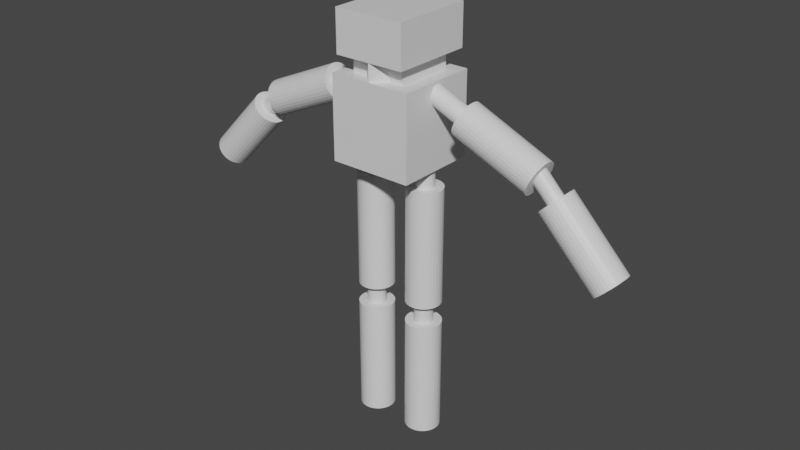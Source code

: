 # Source: character.blend  (saved by Blender 2.82.7; exported with 4.5.12 LTS)
import bpy
from mathutils import Matrix  # noqa: F401  (used for matrix-valued properties, if any)

bpy.ops.wm.read_factory_settings(use_empty=True)
scene = bpy.context.scene
scene.name = 'Scene'

# ---- collections
col_collection = bpy.data.collections.new('Collection'); scene.collection.children.link(col_collection)

# ---- materials (node trees are filled in below, after node groups)
mat_material = bpy.data.materials.new('Material')
mat_material.alpha_threshold = 0.0
mat_material.use_transparent_shadow = False
mat_material.line_color = (0.0, 0.0, 0.0, 1.0)

# ---- material node trees
mat_material.use_nodes = True; mat_material.node_tree.nodes.clear()
_N = mat_material.node_tree.nodes; _L = mat_material.node_tree.links
n0 = _N.new('ShaderNodeOutputMaterial'); n0.name = 'Material Output'; n0.location = (300, 300)
n1 = _N.new('ShaderNodeBsdfPrincipled'); n1.name = 'Principled BSDF'; n1.location = (10, 300)
n1.distribution = 'GGX'
n1.subsurface_method = 'BURLEY'
n1.inputs[2].default_value = 0.4
n1.inputs[3].default_value = 1.45
n1.inputs[27].default_value = (0.0, 0.0, 0.0, 1.0)
n1.inputs[28].default_value = 1.0
_L.new(n1.outputs[0], n0.inputs[0])
n0.is_active_output = True

# ---- world
world_world = bpy.data.worlds.new('World'); scene.world = world_world
world_world.use_nodes = True; world_world.node_tree.nodes.clear()
_N = world_world.node_tree.nodes; _L = world_world.node_tree.links
n0 = _N.new('ShaderNodeOutputWorld'); n0.name = 'World Output'; n0.location = (300, 300)
n1 = _N.new('ShaderNodeBackground'); n1.name = 'Background'; n1.location = (10, 300)
n1.inputs[0].default_value = (0.05088, 0.05088, 0.05088, 1.0)
_L.new(n1.outputs[0], n0.inputs[0])
n0.is_active_output = True
world_world.color = (0.05088, 0.05088, 0.05088)
world_world.use_sun_shadow = False
world_world.sun_shadow_jitter_overblur = 0.0

# ---- meshes
me_cube = bpy.data.meshes.new('Cube')
me_cube.from_pydata([(0.6823, 0.6823, 6.716), (1.0, 1.0, 4.716), (0.6823, -0.6823, 6.716), (1.0, -1.0, 4.716), (0.0, 1.0, 4.716), (0.0, -1.0, 6.716), (0.0, -1.0, 4.716), (0.0, 1.0, 6.716), (3.558, 0.4243, 5.278), (1.735, 0.2278, 6.08), (3.591, 0.4161, 5.354), (1.753, 0.2234, 6.121), (3.623, 0.392, 5.427), (1.771, 0.2105, 6.16), (3.653, 0.3528, 5.494), (1.786, 0.1894, 6.196), (3.679, 0.3, 5.553), (1.8, 0.1611, 6.227), (3.7, 0.2357, 5.601), (1.812, 0.1266, 6.253), (3.716, 0.1624, 5.637), (1.82, 0.08718, 6.273), (3.725, 0.08278, 5.659), (1.825, 0.04444, 6.284), (3.729, -1.792e-07, 5.666), (1.827, -1.068e-07, 6.288), (3.725, -0.08278, 5.659), (1.825, -0.04444, 6.284), (3.716, -0.1624, 5.637), (1.82, -0.08718, 6.273), (3.7, -0.2357, 5.601), (1.812, -0.1266, 6.253), (3.679, -0.3, 5.553), (1.8, -0.1611, 6.227), (3.653, -0.3528, 5.494), (1.786, -0.1894, 6.196), (3.623, -0.392, 5.427), (1.771, -0.2105, 6.16), (3.591, -0.4161, 5.354), (1.753, -0.2234, 6.121), (3.558, -0.4243, 5.278), (1.735, -0.2278, 6.08), (3.525, -0.4161, 5.202), (1.718, -0.2234, 6.039), (3.492, -0.392, 5.129), (1.7, -0.2105, 6.0), (3.463, -0.3528, 5.062), (1.684, -0.1894, 5.964), (3.437, -0.3, 5.003), (1.671, -0.1611, 5.933), (3.416, -0.2357, 4.955), (1.659, -0.1266, 5.907), (3.4, -0.1624, 4.919), (1.651, -0.08718, 5.887), (3.39, -0.08278, 4.897), (1.645, -0.04444, 5.875), (3.387, 2.177e-07, 4.89), (1.644, 2.797e-07, 5.871), (3.39, 0.08278, 4.897), (1.645, 0.04444, 5.875), (3.4, 0.1624, 4.919), (1.651, 0.08718, 5.887), (3.416, 0.2357, 4.955), (1.659, 0.1266, 5.907), (3.437, 0.3, 5.003), (1.671, 0.1611, 5.933), (3.463, 0.3528, 5.062), (1.684, 0.1894, 5.964), (3.492, 0.392, 5.129), (1.7, 0.2105, 6.0), (3.525, 0.4161, 5.202), (1.718, 0.2234, 6.039), (5.347, 0.4243, 3.491), (3.966, 0.1997, 4.925), (5.407, 0.4161, 3.549), (3.994, 0.1959, 4.952), (5.464, 0.392, 3.604), (4.021, 0.1845, 4.978), (5.517, 0.3528, 3.655), (4.046, 0.1661, 5.002), (5.563, 0.3, 3.699), (4.068, 0.1412, 5.023), (5.602, 0.2357, 3.736), (4.086, 0.111, 5.041), (5.63, 0.1624, 3.763), (4.099, 0.07644, 5.053), (5.647, 0.08278, 3.78), (4.107, 0.03897, 5.061), (5.653, 9.178e-08, 3.785), (4.11, 1.607e-07, 5.064), (5.647, -0.08278, 3.78), (4.107, -0.03897, 5.061), (5.63, -0.1624, 3.763), (4.099, -0.07643, 5.053), (5.602, -0.2357, 3.736), (4.086, -0.111, 5.041), (5.563, -0.3, 3.699), (4.068, -0.1412, 5.023), (5.517, -0.3528, 3.655), (4.046, -0.1661, 5.002), (5.464, -0.392, 3.604), (4.021, -0.1845, 4.978), (5.407, -0.4161, 3.549), (3.994, -0.1959, 4.952), (5.347, -0.4243, 3.491), (3.966, -0.1997, 4.925), (5.288, -0.4161, 3.434), (3.938, -0.1959, 4.898), (5.23, -0.392, 3.378), (3.911, -0.1845, 4.872), (5.178, -0.3528, 3.328), (3.886, -0.1661, 4.848), (5.131, -0.3, 3.283), (3.865, -0.1412, 4.827), (5.093, -0.2357, 3.246), (3.847, -0.111, 4.81), (5.065, -0.1624, 3.219), (3.833, -0.07644, 4.797), (5.048, -0.08278, 3.202), (3.825, -0.03897, 4.79), (5.042, 5.265e-07, 3.197), (3.822, 5.93e-07, 4.787), (5.048, 0.08278, 3.202), (3.825, 0.03897, 4.79), (5.065, 0.1624, 3.219), (3.833, 0.07644, 4.797), (5.093, 0.2357, 3.246), (3.847, 0.111, 4.81), (5.131, 0.3, 3.283), (3.865, 0.1412, 4.827), (5.178, 0.3528, 3.328), (3.886, 0.1661, 4.848), (5.23, 0.392, 3.378), (3.911, 0.1845, 4.872), (5.288, 0.4161, 3.434), (3.938, 0.1959, 4.898), (0.692, 0.4243, 1.414), (0.6987, 0.2226, 4.267), (0.7748, 0.4161, 1.413), (0.7421, 0.2184, 4.267), (0.8543, 0.392, 1.413), (0.7839, 0.2057, 4.267), (0.9277, 0.3528, 1.412), (0.8224, 0.1851, 4.267), (0.992, 0.3, 1.412), (0.8561, 0.1574, 4.267), (1.045, 0.2357, 1.412), (0.8838, 0.1237, 4.267), (1.084, 0.1624, 1.412), (0.9044, 0.0852, 4.266), (1.108, 0.08278, 1.412), (0.917, 0.04344, 4.266), (1.116, 1.325e-07, 1.412), (0.9213, 1.31e-07, 4.266), (1.108, -0.08278, 1.412), (0.917, -0.04343, 4.266), (1.084, -0.1624, 1.412), (0.9044, -0.0852, 4.266), (1.045, -0.2357, 1.412), (0.8838, -0.1237, 4.267), (0.992, -0.3, 1.412), (0.8561, -0.1574, 4.267), (0.9277, -0.3528, 1.412), (0.8224, -0.1851, 4.267), (0.8543, -0.392, 1.413), (0.7839, -0.2057, 4.267), (0.7748, -0.4161, 1.413), (0.7421, -0.2184, 4.267), (0.692, -0.4243, 1.414), (0.6987, -0.2226, 4.267), (0.6092, -0.4161, 1.414), (0.6553, -0.2184, 4.268), (0.5296, -0.392, 1.414), (0.6135, -0.2057, 4.268), (0.4563, -0.3528, 1.415), (0.575, -0.1851, 4.268), (0.392, -0.3, 1.415), (0.5413, -0.1574, 4.268), (0.3392, -0.2357, 1.415), (0.5136, -0.1237, 4.268), (0.3, -0.1624, 1.415), (0.493, -0.0852, 4.268), (0.2758, -0.08278, 1.416), (0.4803, -0.04343, 4.269), (0.2677, 5.101e-07, 1.416), (0.476, 5.056e-07, 4.269), (0.2758, 0.08278, 1.416), (0.4803, 0.04343, 4.269), (0.3, 0.1624, 1.415), (0.493, 0.0852, 4.268), (0.3392, 0.2357, 1.415), (0.5136, 0.1237, 4.268), (0.392, 0.3, 1.415), (0.5413, 0.1574, 4.268), (0.4563, 0.3528, 1.415), (0.575, 0.1851, 4.268), (0.5296, 0.392, 1.414), (0.6135, 0.2057, 4.268), (0.6092, 0.4161, 1.414), (0.6553, 0.2184, 4.268), (0.692, 0.4243, -1.952), (0.6987, 0.2246, 0.9018), (0.7748, 0.4161, -1.953), (0.7425, 0.2203, 0.9016), (0.8543, 0.392, -1.953), (0.7846, 0.2075, 0.9014), (0.9277, 0.3528, -1.953), (0.8235, 0.1868, 0.9012), (0.992, 0.3, -1.954), (0.8575, 0.1588, 0.901), (1.045, 0.2357, -1.954), (0.8854, 0.1248, 0.9009), (1.084, 0.1624, -1.954), (0.9062, 0.08595, 0.9008), (1.108, 0.08278, -1.954), (0.919, 0.04382, 0.9007), (1.116, 1.325e-07, -1.954), (0.9233, 1.31e-07, 0.9007), (1.108, -0.08278, -1.954), (0.919, -0.04382, 0.9007), (1.084, -0.1624, -1.954), (0.9062, -0.08595, 0.9008), (1.045, -0.2357, -1.954), (0.8854, -0.1248, 0.9009), (0.992, -0.3, -1.954), (0.8575, -0.1588, 0.901), (0.9277, -0.3528, -1.953), (0.8235, -0.1868, 0.9012), (0.8543, -0.392, -1.953), (0.7846, -0.2075, 0.9014), (0.7748, -0.4161, -1.953), (0.7425, -0.2203, 0.9016), (0.692, -0.4243, -1.952), (0.6987, -0.2246, 0.9018), (0.6092, -0.4161, -1.952), (0.6549, -0.2203, 0.902), (0.5296, -0.392, -1.951), (0.6127, -0.2075, 0.9022), (0.4563, -0.3528, -1.951), (0.5739, -0.1868, 0.9024), (0.392, -0.3, -1.951), (0.5399, -0.1588, 0.9026), (0.3392, -0.2357, -1.95), (0.5119, -0.1248, 0.9027), (0.3, -0.1624, -1.95), (0.4912, -0.08595, 0.9028), (0.2758, -0.08278, -1.95), (0.4784, -0.04382, 0.9029), (0.2677, 5.101e-07, -1.95), (0.4741, 5.057e-07, 0.9029), (0.2758, 0.08278, -1.95), (0.4784, 0.04382, 0.9029), (0.3, 0.1624, -1.95), (0.4912, 0.08595, 0.9028), (0.3392, 0.2357, -1.95), (0.5119, 0.1248, 0.9027), (0.392, 0.3, -1.951), (0.5399, 0.1588, 0.9026), (0.4563, 0.3528, -1.951), (0.5739, 0.1868, 0.9024), (0.5296, 0.392, -1.951), (0.6127, 0.2075, 0.9022), (0.6092, 0.4161, -1.952), (0.6549, 0.2203, 0.902), (0.0, -1.0, 7.135), (0.0, -1.0, 8.138), (0.0, 1.0, 7.135), (0.0, 1.0, 8.138), (0.6115, -0.7534, 7.135), (0.858, -1.0, 8.138), (0.6115, 0.7534, 7.135), (0.858, 1.0, 8.138), (1.0, 1.0, 6.716), (1.0, -1.0, 6.716), (0.3177, 0.6823, 6.716), (0.3177, -0.6823, 6.716), (0.2466, 0.7534, 7.135), (0.2466, -0.7534, 7.135), (0.858, 1.0, 7.135), (0.858, -1.0, 7.135), (1.769, 0.4161, 6.156), (1.735, 0.4243, 6.08), (1.801, 0.392, 6.229), (1.83, 0.3528, 6.296), (1.856, 0.3, 6.355), (1.878, 0.2357, 6.403), (1.893, 0.1624, 6.439), (1.903, 0.08278, 6.461), (1.906, -1.091e-07, 6.468), (1.903, -0.08278, 6.461), (1.893, -0.1624, 6.439), (1.878, -0.2357, 6.403), (1.856, -0.3, 6.355), (1.83, -0.3528, 6.296), (1.801, -0.392, 6.229), (1.769, -0.4161, 6.156), (1.735, -0.4243, 6.08), (1.702, -0.4161, 6.004), (1.67, -0.392, 5.931), (1.641, -0.3528, 5.864), (1.615, -0.3, 5.805), (1.593, -0.2357, 5.757), (1.578, -0.1624, 5.721), (1.568, -0.08278, 5.699), (1.565, 2.878e-07, 5.692), (1.568, 0.08278, 5.699), (1.578, 0.1624, 5.721), (1.593, 0.2357, 5.757), (1.615, 0.3, 5.805), (1.641, 0.3528, 5.864), (1.67, 0.392, 5.931), (1.702, 0.4161, 6.004), (0.8562, 0.2278, 6.467), (0.8741, 0.2234, 6.508), (0.8913, 0.2105, 6.547), (0.9072, 0.1894, 6.583), (0.9211, 0.1611, 6.614), (0.9325, 0.1266, 6.64), (0.941, 0.08718, 6.66), (0.9462, 0.04444, 6.671), (0.948, -6.976e-08, 6.675), (0.9462, -0.04444, 6.671), (0.941, -0.08718, 6.66), (0.9325, -0.1266, 6.64), (0.9211, -0.1611, 6.614), (0.9072, -0.1894, 6.583), (0.8913, -0.2105, 6.547), (0.8741, -0.2234, 6.508), (0.8562, -0.2278, 6.467), (0.8383, -0.2234, 6.426), (0.8211, -0.2105, 6.387), (0.8052, -0.1894, 6.351), (0.7913, -0.1611, 6.32), (0.7799, -0.1266, 6.294), (0.7714, -0.08718, 6.274), (0.7662, -0.04444, 6.262), (0.7645, 3.168e-07, 6.258), (0.7662, 0.04444, 6.262), (0.7714, 0.08718, 6.274), (0.7799, 0.1266, 6.294), (0.7913, 0.1611, 6.32), (0.8052, 0.1894, 6.351), (0.8211, 0.2105, 6.387), (0.8383, 0.2234, 6.426), (4.026, 0.4161, 4.983), (3.966, 0.4243, 4.925), (4.083, 0.392, 5.038), (4.136, 0.3528, 5.089), (4.182, 0.3, 5.134), (4.22, 0.2357, 5.17), (4.249, 0.1624, 5.197), (4.266, 0.08278, 5.214), (4.272, 1.616e-07, 5.22), (4.266, -0.08278, 5.214), (4.249, -0.1624, 5.197), (4.22, -0.2357, 5.17), (4.182, -0.3, 5.134), (4.136, -0.3528, 5.089), (4.083, -0.392, 5.038), (4.026, -0.4161, 4.983), (3.966, -0.4243, 4.925), (3.907, -0.4161, 4.868), (3.849, -0.392, 4.813), (3.797, -0.3528, 4.762), (3.75, -0.3, 4.717), (3.712, -0.2357, 4.681), (3.684, -0.1624, 4.654), (3.667, -0.08278, 4.637), (3.661, 5.963e-07, 4.631), (3.667, 0.08278, 4.637), (3.684, 0.1624, 4.654), (3.712, 0.2357, 4.681), (3.75, 0.3, 4.717), (3.797, 0.3528, 4.762), (3.849, 0.392, 4.813), (3.907, 0.4161, 4.868), (3.533, 0.1959, 5.432), (3.505, 0.1997, 5.405), (3.56, 0.1845, 5.458), (3.585, 0.1661, 5.482), (3.607, 0.1412, 5.503), (3.625, 0.111, 5.52), (3.638, 0.07644, 5.533), (3.646, 0.03897, 5.54), (3.649, 6.346e-07, 5.543), (3.646, -0.03897, 5.54), (3.638, -0.07643, 5.533), (3.625, -0.111, 5.52), (3.607, -0.1412, 5.503), (3.585, -0.1661, 5.482), (3.56, -0.1845, 5.458), (3.533, -0.1959, 5.432), (3.505, -0.1997, 5.405), (3.477, -0.1959, 5.378), (3.45, -0.1845, 5.352), (3.425, -0.1661, 5.328), (3.403, -0.1412, 5.307), (3.385, -0.111, 5.289), (3.372, -0.07643, 5.277), (3.364, -0.03897, 5.269), (3.361, 1.067e-06, 5.266), (3.364, 0.03897, 5.269), (3.372, 0.07644, 5.277), (3.385, 0.111, 5.289), (3.403, 0.1412, 5.307), (3.425, 0.1661, 5.328), (3.45, 0.1845, 5.352), (3.477, 0.1959, 5.378), (0.7815, 0.4161, 0.9014), (0.6987, 0.4243, 0.9018), (0.8611, 0.392, 0.901), (0.9344, 0.3528, 0.9007), (0.9987, 0.3, 0.9004), (1.051, 0.2357, 0.9001), (1.091, 0.1624, 0.8999), (1.115, 0.08278, 0.8998), (1.123, 1.325e-07, 0.8998), (1.115, -0.08278, 0.8998), (1.091, -0.1624, 0.8999), (1.051, -0.2357, 0.9001), (0.9987, -0.3, 0.9004), (0.9344, -0.3528, 0.9007), (0.8611, -0.392, 0.901), (0.7815, -0.4161, 0.9014), (0.6987, -0.4243, 0.9018), (0.6159, -0.4161, 0.9022), (0.5363, -0.392, 0.9026), (0.463, -0.3528, 0.9029), (0.3987, -0.3, 0.9033), (0.3459, -0.2357, 0.9035), (0.3067, -0.1624, 0.9037), (0.2825, -0.08278, 0.9038), (0.2744, 5.101e-07, 0.9039), (0.2825, 0.08278, 0.9038), (0.3067, 0.1624, 0.9037), (0.3459, 0.2357, 0.9035), (0.3987, 0.3, 0.9033), (0.463, 0.3528, 0.9029), (0.5363, 0.392, 0.9026), (0.6159, 0.4161, 0.9022), (0.7425, 0.2203, 0.9016), (0.6987, 0.2246, 0.9018), (0.7846, 0.2075, 0.9014), (0.8235, 0.1868, 0.9012), (0.8575, 0.1588, 0.901), (0.8854, 0.1248, 0.9009), (0.9062, 0.08595, 0.9008), (0.919, 0.04382, 0.9007), (0.9233, 1.31e-07, 0.9007), (0.919, -0.04382, 0.9007), (0.9062, -0.08595, 0.9008), (0.8854, -0.1248, 0.9009), (0.8575, -0.1588, 0.901), (0.8235, -0.1868, 0.9012), (0.7846, -0.2075, 0.9014), (0.7425, -0.2203, 0.9016), (0.6987, -0.2246, 0.9018), (0.6549, -0.2203, 0.902), (0.6127, -0.2075, 0.9022), (0.5739, -0.1868, 0.9024), (0.5399, -0.1588, 0.9026), (0.5119, -0.1248, 0.9027), (0.4912, -0.08595, 0.9028), (0.4784, -0.04382, 0.9029), (0.4741, 5.057e-07, 0.9029), (0.4784, 0.04382, 0.9029), (0.4912, 0.08595, 0.9028), (0.5119, 0.1248, 0.9027), (0.5399, 0.1588, 0.9026), (0.5739, 0.1868, 0.9024), (0.6127, 0.2075, 0.9022), (0.6549, 0.2203, 0.902), (0.7457, 0.2203, 1.57), (0.7019, 0.2246, 1.57), (0.7879, 0.2075, 1.57), (0.8267, 0.1868, 1.57), (0.8607, 0.1588, 1.57), (0.8887, 0.1248, 1.569), (0.9094, 0.08595, 1.569), (0.9222, 0.04382, 1.569), (0.9265, 1.038e-07, 1.569), (0.9222, -0.04382, 1.569), (0.9094, -0.08595, 1.569), (0.8887, -0.1248, 1.569), (0.8607, -0.1588, 1.57), (0.8267, -0.1868, 1.57), (0.7879, -0.2075, 1.57), (0.7457, -0.2203, 1.57), (0.7019, -0.2246, 1.57), (0.6581, -0.2203, 1.571), (0.616, -0.2075, 1.571), (0.5771, -0.1868, 1.571), (0.5431, -0.1588, 1.571), (0.5152, -0.1248, 1.571), (0.4944, -0.08595, 1.571), (0.4816, -0.04382, 1.571), (0.4773, 4.785e-07, 1.571), (0.4816, 0.04382, 1.571), (0.4944, 0.08595, 1.571), (0.5152, 0.1248, 1.571), (0.5431, 0.1588, 1.571), (0.5771, 0.1868, 1.571), (0.616, 0.2075, 1.571), (0.6581, 0.2203, 1.571), (0.7815, 0.4161, 4.267), (0.6987, 0.4243, 4.267), (0.8611, 0.392, 4.267), (0.9344, 0.3528, 4.266), (0.9987, 0.3, 4.266), (1.051, 0.2357, 4.266), (1.091, 0.1624, 4.266), (1.115, 0.08278, 4.265), (1.123, 1.325e-07, 4.265), (1.115, -0.08278, 4.265), (1.091, -0.1624, 4.266), (1.051, -0.2357, 4.266), (0.9987, -0.3, 4.266), (0.9344, -0.3528, 4.266), (0.8611, -0.392, 4.267), (0.7815, -0.4161, 4.267), (0.6987, -0.4243, 4.267), (0.6159, -0.4161, 4.268), (0.5363, -0.392, 4.268), (0.463, -0.3528, 4.269), (0.3987, -0.3, 4.269), (0.3459, -0.2357, 4.269), (0.3067, -0.1624, 4.269), (0.2825, -0.08278, 4.269), (0.2744, 5.101e-07, 4.27), (0.2825, 0.08278, 4.269), (0.3067, 0.1624, 4.269), (0.3459, 0.2357, 4.269), (0.3987, 0.3, 4.269), (0.463, 0.3528, 4.269), (0.5363, 0.392, 4.268), (0.6159, 0.4161, 4.268), (0.7447, 0.2184, 4.796), (0.7012, 0.2226, 4.796), (0.7864, 0.2057, 4.796), (0.8249, 0.1851, 4.795), (0.8587, 0.1574, 4.795), (0.8864, 0.1237, 4.795), (0.9069, 0.0852, 4.795), (0.9196, 0.04344, 4.795), (0.9239, 2.169e-07, 4.795), (0.9196, -0.04343, 4.795), (0.9069, -0.0852, 4.795), (0.8864, -0.1237, 4.795), (0.8587, -0.1574, 4.795), (0.8249, -0.1851, 4.795), (0.7864, -0.2057, 4.796), (0.7447, -0.2184, 4.796), (0.7012, -0.2226, 4.796), (0.6578, -0.2184, 4.796), (0.616, -0.2057, 4.796), (0.5775, -0.1851, 4.797), (0.5438, -0.1574, 4.797), (0.5161, -0.1237, 4.797), (0.4955, -0.0852, 4.797), (0.4829, -0.04343, 4.797), (0.4786, 5.915e-07, 4.797), (0.4829, 0.04343, 4.797), (0.4955, 0.0852, 4.797), (0.5161, 0.1237, 4.797), (0.5438, 0.1574, 4.797), (0.5775, 0.1851, 4.797), (0.616, 0.2057, 4.796), (0.6578, 0.2184, 4.796)], [], [(4, 1, 3, 6), (1, 272, 273, 3), (4, 7, 272, 1), (3, 273, 5, 6), (0, 274, 275, 2), (8, 281, 280, 10), (10, 280, 282, 12), (12, 282, 283, 14), (14, 283, 284, 16), (16, 284, 285, 18), (18, 285, 286, 20), (20, 286, 287, 22), (22, 287, 288, 24), (24, 288, 289, 26), (26, 289, 290, 28), (28, 290, 291, 30), (30, 291, 292, 32), (32, 292, 293, 34), (34, 293, 294, 36), (36, 294, 295, 38), (38, 295, 296, 40), (40, 296, 297, 42), (42, 297, 298, 44), (44, 298, 299, 46), (46, 299, 300, 48), (48, 300, 301, 50), (50, 301, 302, 52), (52, 302, 303, 54), (54, 303, 304, 56), (56, 304, 305, 58), (58, 305, 306, 60), (60, 306, 307, 62), (62, 307, 308, 64), (64, 308, 309, 66), (66, 309, 310, 68), (61, 59, 337, 338), (68, 310, 311, 70), (70, 311, 281, 8), (8, 10, 12, 14, 16, 18, 20, 22, 24, 26, 28, 30, 32, 34, 36, 38, 40, 42, 44, 46, 48, 50, 52, 54, 56, 58, 60, 62, 64, 66, 68, 70), (72, 345, 344, 74), (74, 344, 346, 76), (76, 346, 347, 78), (78, 347, 348, 80), (80, 348, 349, 82), (82, 349, 350, 84), (84, 350, 351, 86), (86, 351, 352, 88), (88, 352, 353, 90), (90, 353, 354, 92), (92, 354, 355, 94), (94, 355, 356, 96), (96, 356, 357, 98), (98, 357, 358, 100), (100, 358, 359, 102), (102, 359, 360, 104), (104, 360, 361, 106), (106, 361, 362, 108), (108, 362, 363, 110), (110, 363, 364, 112), (112, 364, 365, 114), (114, 365, 366, 116), (116, 366, 367, 118), (118, 367, 368, 120), (120, 368, 369, 122), (122, 369, 370, 124), (124, 370, 371, 126), (126, 371, 372, 128), (128, 372, 373, 130), (130, 373, 374, 132), (73, 135, 407, 377), (132, 374, 375, 134), (134, 375, 345, 72), (72, 74, 76, 78, 80, 82, 84, 86, 88, 90, 92, 94, 96, 98, 100, 102, 104, 106, 108, 110, 112, 114, 116, 118, 120, 122, 124, 126, 128, 130, 132, 134), (136, 505, 504, 138), (138, 504, 506, 140), (140, 506, 507, 142), (142, 507, 508, 144), (144, 508, 509, 146), (146, 509, 510, 148), (148, 510, 511, 150), (150, 511, 512, 152), (152, 512, 513, 154), (154, 513, 514, 156), (156, 514, 515, 158), (158, 515, 516, 160), (160, 516, 517, 162), (162, 517, 518, 164), (164, 518, 519, 166), (166, 519, 520, 168), (168, 520, 521, 170), (170, 521, 522, 172), (172, 522, 523, 174), (174, 523, 524, 176), (176, 524, 525, 178), (178, 525, 526, 180), (180, 526, 527, 182), (182, 527, 528, 184), (184, 528, 529, 186), (186, 529, 530, 188), (188, 530, 531, 190), (190, 531, 532, 192), (192, 532, 533, 194), (194, 533, 534, 196), (185, 183, 559, 560), (196, 534, 535, 198), (198, 535, 505, 136), (136, 138, 140, 142, 144, 146, 148, 150, 152, 154, 156, 158, 160, 162, 164, 166, 168, 170, 172, 174, 176, 178, 180, 182, 184, 186, 188, 190, 192, 194, 196, 198), (200, 409, 408, 202), (202, 408, 410, 204), (204, 410, 411, 206), (206, 411, 412, 208), (208, 412, 413, 210), (210, 413, 414, 212), (212, 414, 415, 214), (214, 415, 416, 216), (216, 416, 417, 218), (218, 417, 418, 220), (220, 418, 419, 222), (222, 419, 420, 224), (224, 420, 421, 226), (226, 421, 422, 228), (228, 422, 423, 230), (230, 423, 424, 232), (232, 424, 425, 234), (234, 425, 426, 236), (236, 426, 427, 238), (238, 427, 428, 240), (240, 428, 429, 242), (242, 429, 430, 244), (244, 430, 431, 246), (246, 431, 432, 248), (248, 432, 433, 250), (250, 433, 434, 252), (252, 434, 435, 254), (254, 435, 436, 256), (256, 436, 437, 258), (258, 437, 438, 260), (251, 249, 464, 465), (260, 438, 439, 262), (262, 439, 409, 200), (200, 202, 204, 206, 208, 210, 212, 214, 216, 218, 220, 222, 224, 226, 228, 230, 232, 234, 236, 238, 240, 242, 244, 246, 248, 250, 252, 254, 256, 258, 260, 262), (266, 267, 271, 278), (278, 271, 269, 279), (279, 269, 265, 264), (276, 270, 268, 277), (271, 267, 265, 269), (0, 2, 273, 272), (274, 0, 272, 7), (2, 275, 5, 273), (275, 274, 7, 5), (276, 277, 264, 266), (270, 276, 266, 278), (268, 270, 278, 279), (277, 268, 279, 264), (270, 268, 2, 0), (274, 276, 270, 0), (2, 268, 277, 275), (275, 277, 264, 5), (7, 266, 276, 274), (9, 11, 280, 281), (11, 13, 282, 280), (13, 15, 283, 282), (15, 17, 284, 283), (17, 19, 285, 284), (19, 21, 286, 285), (21, 23, 287, 286), (23, 25, 288, 287), (25, 27, 289, 288), (27, 29, 290, 289), (29, 31, 291, 290), (31, 33, 292, 291), (33, 35, 293, 292), (35, 37, 294, 293), (37, 39, 295, 294), (39, 41, 296, 295), (41, 43, 297, 296), (43, 45, 298, 297), (45, 47, 299, 298), (47, 49, 300, 299), (49, 51, 301, 300), (51, 53, 302, 301), (53, 55, 303, 302), (55, 57, 304, 303), (57, 59, 305, 304), (59, 61, 306, 305), (61, 63, 307, 306), (63, 65, 308, 307), (65, 67, 309, 308), (67, 69, 310, 309), (69, 71, 311, 310), (71, 9, 281, 311), (313, 312, 343, 342, 341, 340, 339, 338, 337, 336, 335, 334, 333, 332, 331, 330, 329, 328, 327, 326, 325, 324, 323, 322, 321, 320, 319, 318, 317, 316, 315, 314), (35, 33, 324, 325), (63, 61, 338, 339), (37, 35, 325, 326), (11, 9, 312, 313), (65, 63, 339, 340), (39, 37, 326, 327), (13, 11, 313, 314), (67, 65, 340, 341), (41, 39, 327, 328), (15, 13, 314, 315), (69, 67, 341, 342), (43, 41, 328, 329), (17, 15, 315, 316), (71, 69, 342, 343), (45, 43, 329, 330), (19, 17, 316, 317), (9, 71, 343, 312), (47, 45, 330, 331), (21, 19, 317, 318), (49, 47, 331, 332), (23, 21, 318, 319), (51, 49, 332, 333), (25, 23, 319, 320), (53, 51, 333, 334), (27, 25, 320, 321), (55, 53, 334, 335), (29, 27, 321, 322), (57, 55, 335, 336), (31, 29, 322, 323), (59, 57, 336, 337), (33, 31, 323, 324), (73, 75, 344, 345), (75, 77, 346, 344), (77, 79, 347, 346), (79, 81, 348, 347), (81, 83, 349, 348), (83, 85, 350, 349), (85, 87, 351, 350), (87, 89, 352, 351), (89, 91, 353, 352), (91, 93, 354, 353), (93, 95, 355, 354), (95, 97, 356, 355), (97, 99, 357, 356), (99, 101, 358, 357), (101, 103, 359, 358), (103, 105, 360, 359), (105, 107, 361, 360), (107, 109, 362, 361), (109, 111, 363, 362), (111, 113, 364, 363), (113, 115, 365, 364), (115, 117, 366, 365), (117, 119, 367, 366), (119, 121, 368, 367), (121, 123, 369, 368), (123, 125, 370, 369), (125, 127, 371, 370), (127, 129, 372, 371), (129, 131, 373, 372), (131, 133, 374, 373), (133, 135, 375, 374), (135, 73, 345, 375), (376, 377, 407, 406, 405, 404, 403, 402, 401, 400, 399, 398, 397, 396, 395, 394, 393, 392, 391, 390, 389, 388, 387, 386, 385, 384, 383, 382, 381, 380, 379, 378), (111, 109, 394, 395), (85, 83, 381, 382), (113, 111, 395, 396), (87, 85, 382, 383), (115, 113, 396, 397), (89, 87, 383, 384), (117, 115, 397, 398), (91, 89, 384, 385), (119, 117, 398, 399), (93, 91, 385, 386), (121, 119, 399, 400), (95, 93, 386, 387), (123, 121, 400, 401), (97, 95, 387, 388), (125, 123, 401, 402), (99, 97, 388, 389), (127, 125, 402, 403), (101, 99, 389, 390), (75, 73, 377, 376), (129, 127, 403, 404), (103, 101, 390, 391), (77, 75, 376, 378), (131, 129, 404, 405), (105, 103, 391, 392), (79, 77, 378, 379), (133, 131, 405, 406), (107, 105, 392, 393), (81, 79, 379, 380), (135, 133, 406, 407), (109, 107, 393, 394), (83, 81, 380, 381), (201, 203, 408, 409), (203, 205, 410, 408), (205, 207, 411, 410), (207, 209, 412, 411), (209, 211, 413, 412), (211, 213, 414, 413), (213, 215, 415, 414), (215, 217, 416, 415), (217, 219, 417, 416), (219, 221, 418, 417), (221, 223, 419, 418), (223, 225, 420, 419), (225, 227, 421, 420), (227, 229, 422, 421), (229, 231, 423, 422), (231, 233, 424, 423), (233, 235, 425, 424), (235, 237, 426, 425), (237, 239, 427, 426), (239, 241, 428, 427), (241, 243, 429, 428), (243, 245, 430, 429), (245, 247, 431, 430), (247, 249, 432, 431), (249, 251, 433, 432), (251, 253, 434, 433), (253, 255, 435, 434), (255, 257, 436, 435), (257, 259, 437, 436), (259, 261, 438, 437), (261, 263, 439, 438), (263, 201, 409, 439), (440, 441, 473, 472), (225, 223, 451, 452), (253, 251, 465, 466), (227, 225, 452, 453), (255, 253, 466, 467), (229, 227, 453, 454), (203, 201, 441, 440), (257, 255, 467, 468), (231, 229, 454, 455), (205, 203, 440, 442), (259, 257, 468, 469), (233, 231, 455, 456), (207, 205, 442, 443), (261, 259, 469, 470), (235, 233, 456, 457), (209, 207, 443, 444), (263, 261, 470, 471), (237, 235, 457, 458), (211, 209, 444, 445), (201, 263, 471, 441), (239, 237, 458, 459), (213, 211, 445, 446), (241, 239, 459, 460), (215, 213, 446, 447), (243, 241, 460, 461), (217, 215, 447, 448), (245, 243, 461, 462), (219, 217, 448, 449), (247, 245, 462, 463), (221, 219, 449, 450), (249, 247, 463, 464), (223, 221, 450, 451), (472, 473, 503, 502, 501, 500, 499, 498, 497, 496, 495, 494, 493, 492, 491, 490, 489, 488, 487, 486, 485, 484, 483, 482, 481, 480, 479, 478, 477, 476, 475, 474), (468, 467, 499, 500), (455, 454, 486, 487), (442, 440, 472, 474), (469, 468, 500, 501), (456, 455, 487, 488), (443, 442, 474, 475), (470, 469, 501, 502), (457, 456, 488, 489), (444, 443, 475, 476), (471, 470, 502, 503), (458, 457, 489, 490), (445, 444, 476, 477), (441, 471, 503, 473), (459, 458, 490, 491), (446, 445, 477, 478), (460, 459, 491, 492), (447, 446, 478, 479), (461, 460, 492, 493), (448, 447, 479, 480), (462, 461, 493, 494), (449, 448, 480, 481), (463, 462, 494, 495), (450, 449, 481, 482), (464, 463, 495, 496), (451, 450, 482, 483), (465, 464, 496, 497), (452, 451, 483, 484), (466, 465, 497, 498), (453, 452, 484, 485), (467, 466, 498, 499), (454, 453, 485, 486), (137, 139, 504, 505), (139, 141, 506, 504), (141, 143, 507, 506), (143, 145, 508, 507), (145, 147, 509, 508), (147, 149, 510, 509), (149, 151, 511, 510), (151, 153, 512, 511), (153, 155, 513, 512), (155, 157, 514, 513), (157, 159, 515, 514), (159, 161, 516, 515), (161, 163, 517, 516), (163, 165, 518, 517), (165, 167, 519, 518), (167, 169, 520, 519), (169, 171, 521, 520), (171, 173, 522, 521), (173, 175, 523, 522), (175, 177, 524, 523), (177, 179, 525, 524), (179, 181, 526, 525), (181, 183, 527, 526), (183, 185, 528, 527), (185, 187, 529, 528), (187, 189, 530, 529), (189, 191, 531, 530), (191, 193, 532, 531), (193, 195, 533, 532), (195, 197, 534, 533), (197, 199, 535, 534), (199, 137, 505, 535), (536, 537, 567, 566, 565, 564, 563, 562, 561, 560, 559, 558, 557, 556, 555, 554, 553, 552, 551, 550, 549, 548, 547, 546, 545, 544, 543, 542, 541, 540, 539, 538), (159, 157, 546, 547), (187, 185, 560, 561), (161, 159, 547, 548), (189, 187, 561, 562), (163, 161, 548, 549), (191, 189, 562, 563), (165, 163, 549, 550), (139, 137, 537, 536), (193, 191, 563, 564), (167, 165, 550, 551), (141, 139, 536, 538), (195, 193, 564, 565), (169, 167, 551, 552), (143, 141, 538, 539), (197, 195, 565, 566), (171, 169, 552, 553), (145, 143, 539, 540), (199, 197, 566, 567), (173, 171, 553, 554), (147, 145, 540, 541), (137, 199, 567, 537), (175, 173, 554, 555), (149, 147, 541, 542), (177, 175, 555, 556), (151, 149, 542, 543), (179, 177, 556, 557), (153, 151, 543, 544), (181, 179, 557, 558), (155, 153, 544, 545), (183, 181, 558, 559), (157, 155, 545, 546)])
_uv = me_cube.uv_layers.new(name='UVMap')
_uv.uv.foreach_set('vector', [0.25, 0.5, 0.375, 0.5, 0.375, 0.75, 0.25, 0.75, 0.375, 0.5, 0.625, 0.5, 0.625, 0.75, 0.375, 0.75, 0.375, 0.375, 0.625, 0.375, 0.625, 0.5, 0.375, 0.5, 0.375, 0.75, 0.625, 0.75, 0.625, 0.875, 0.375, 0.875, 0.6647, 0.5397, 0.7103, 0.5397, 0.7103, 0.7103, 0.6647, 0.7103, 1.0, 0.5, 1.0, 1.0, 0.9688, 1.0, 0.9688, 0.5, 0.9688, 0.5, 0.9688, 1.0, 0.9375, 1.0, 0.9375, 0.5, 0.9375, 0.5, 0.9375, 1.0, 0.9062, 1.0, 0.9062, 0.5, 0.9062, 0.5, 0.9062, 1.0, 0.875, 1.0, 0.875, 0.5, 0.875, 0.5, 0.875, 1.0, 0.8438, 1.0, 0.8438, 0.5, 0.8438, 0.5, 0.8438, 1.0, 0.8125, 1.0, 0.8125, 0.5, 0.8125, 0.5, 0.8125, 1.0, 0.7812, 1.0, 0.7812, 0.5, 0.7812, 0.5, 0.7812, 1.0, 0.75, 1.0, 0.75, 0.5, 0.75, 0.5, 0.75, 1.0, 0.7188, 1.0, 0.7188, 0.5, 0.7188, 0.5, 0.7188, 1.0, 0.6875, 1.0, 0.6875, 0.5, 0.6875, 0.5, 0.6875, 1.0, 0.6562, 1.0, 0.6562, 0.5, 0.6562, 0.5, 0.6562, 1.0, 0.625, 1.0, 0.625, 0.5, 0.625, 0.5, 0.625, 1.0, 0.5938, 1.0, 0.5938, 0.5, 0.5938, 0.5, 0.5938, 1.0, 0.5625, 1.0, 0.5625, 0.5, 0.5625, 0.5, 0.5625, 1.0, 0.5312, 1.0, 0.5312, 0.5, 0.5312, 0.5, 0.5312, 1.0, 0.5, 1.0, 0.5, 0.5, 0.5, 0.5, 0.5, 1.0, 0.4688, 1.0, 0.4688, 0.5, 0.4688, 0.5, 0.4688, 1.0, 0.4375, 1.0, 0.4375, 0.5, 0.4375, 0.5, 0.4375, 1.0, 0.4062, 1.0, 0.4062, 0.5, 0.4062, 0.5, 0.4062, 1.0, 0.375, 1.0, 0.375, 0.5, 0.375, 0.5, 0.375, 1.0, 0.3438, 1.0, 0.3438, 0.5, 0.3438, 0.5, 0.3438, 1.0, 0.3125, 1.0, 0.3125, 0.5, 0.3125, 0.5, 0.3125, 1.0, 0.2812, 1.0, 0.2812, 0.5, 0.2812, 0.5, 0.2812, 1.0, 0.25, 1.0, 0.25, 0.5, 0.25, 0.5, 0.25, 1.0, 0.2188, 1.0, 0.2188, 0.5, 0.2188, 0.5, 0.2188, 1.0, 0.1875, 1.0, 0.1875, 0.5, 0.1875, 0.5, 0.1875, 1.0, 0.1562, 1.0, 0.1562, 0.5, 0.1562, 0.5, 0.1562, 1.0, 0.125, 1.0, 0.125, 0.5, 0.125, 0.5, 0.125, 1.0, 0.09375, 1.0, 0.09375, 0.5, 0.09375, 0.5, 0.09375, 1.0, 0.0625, 1.0, 0.0625, 0.5, 0.131, 0.2993, 0.1236, 0.2751, 0.1236, 0.2751, 0.131, 0.2993, 0.0625, 0.5, 0.0625, 1.0, 0.03125, 1.0, 0.03125, 0.5, 0.03125, 0.5, 0.03125, 1.0, 0.0, 1.0, 0.0, 0.5, 0.75, 0.49, 0.7968, 0.4854, 0.8418, 0.4717, 0.8833, 0.4496, 0.9197, 0.4197, 0.9496, 0.3833, 0.9717, 0.3418, 0.9854, 0.2968, 0.99, 0.25, 0.9854, 0.2032, 0.9717, 0.1582, 0.9496, 0.1167, 0.9197, 0.08029, 0.8833, 0.05045, 0.8418, 0.02827, 0.7968, 0.01461, 0.75, 0.01, 0.7032, 0.01461, 0.6582, 0.02827, 0.6167, 0.05045, 0.5803, 0.08029, 0.5504, 0.1167, 0.5283, 0.1582, 0.5146, 0.2032, 0.51, 0.25, 0.5146, 0.2968, 0.5283, 0.3418, 0.5504, 0.3833, 0.5803, 0.4197, 0.6167, 0.4496, 0.6582, 0.4717, 0.7032, 0.4854, 1.0, 0.5, 1.0, 1.0, 0.9688, 1.0, 0.9688, 0.5, 0.9688, 0.5, 0.9688, 1.0, 0.9375, 1.0, 0.9375, 0.5, 0.9375, 0.5, 0.9375, 1.0, 0.9062, 1.0, 0.9062, 0.5, 0.9062, 0.5, 0.9062, 1.0, 0.875, 1.0, 0.875, 0.5, 0.875, 0.5, 0.875, 1.0, 0.8438, 1.0, 0.8438, 0.5, 0.8438, 0.5, 0.8438, 1.0, 0.8125, 1.0, 0.8125, 0.5, 0.8125, 0.5, 0.8125, 1.0, 0.7812, 1.0, 0.7812, 0.5, 0.7812, 0.5, 0.7812, 1.0, 0.75, 1.0, 0.75, 0.5, 0.75, 0.5, 0.75, 1.0, 0.7188, 1.0, 0.7188, 0.5, 0.7188, 0.5, 0.7188, 1.0, 0.6875, 1.0, 0.6875, 0.5, 0.6875, 0.5, 0.6875, 1.0, 0.6562, 1.0, 0.6562, 0.5, 0.6562, 0.5, 0.6562, 1.0, 0.625, 1.0, 0.625, 0.5, 0.625, 0.5, 0.625, 1.0, 0.5938, 1.0, 0.5938, 0.5, 0.5938, 0.5, 0.5938, 1.0, 0.5625, 1.0, 0.5625, 0.5, 0.5625, 0.5, 0.5625, 1.0, 0.5312, 1.0, 0.5312, 0.5, 0.5312, 0.5, 0.5312, 1.0, 0.5, 1.0, 0.5, 0.5, 0.5, 0.5, 0.5, 1.0, 0.4688, 1.0, 0.4688, 0.5, 0.4688, 0.5, 0.4688, 1.0, 0.4375, 1.0, 0.4375, 0.5, 0.4375, 0.5, 0.4375, 1.0, 0.4062, 1.0, 0.4062, 0.5, 0.4062, 0.5, 0.4062, 1.0, 0.375, 1.0, 0.375, 0.5, 0.375, 0.5, 0.375, 1.0, 0.3438, 1.0, 0.3438, 0.5, 0.3438, 0.5, 0.3438, 1.0, 0.3125, 1.0, 0.3125, 0.5, 0.3125, 0.5, 0.3125, 1.0, 0.2812, 1.0, 0.2812, 0.5, 0.2812, 0.5, 0.2812, 1.0, 0.25, 1.0, 0.25, 0.5, 0.25, 0.5, 0.25, 1.0, 0.2188, 1.0, 0.2188, 0.5, 0.2188, 0.5, 0.2188, 1.0, 0.1875, 1.0, 0.1875, 0.5, 0.1875, 0.5, 0.1875, 1.0, 0.1562, 1.0, 0.1562, 0.5, 0.1562, 0.5, 0.1562, 1.0, 0.125, 1.0, 0.125, 0.5, 0.125, 0.5, 0.125, 1.0, 0.09375, 1.0, 0.09375, 0.5, 0.09375, 0.5, 0.09375, 1.0, 0.0625, 1.0, 0.0625, 0.5, 0.25, 0.363, 0.228, 0.3608, 0.228, 0.3608, 0.25, 0.363, 0.0625, 0.5, 0.0625, 1.0, 0.03125, 1.0, 0.03125, 0.5, 0.03125, 0.5, 0.03125, 1.0, 0.0, 1.0, 0.0, 0.5, 0.75, 0.49, 0.7968, 0.4854, 0.8418, 0.4717, 0.8833, 0.4496, 0.9197, 0.4197, 0.9496, 0.3833, 0.9717, 0.3418, 0.9854, 0.2968, 0.99, 0.25, 0.9854, 0.2032, 0.9717, 0.1582, 0.9496, 0.1167, 0.9197, 0.08029, 0.8833, 0.05045, 0.8418, 0.02827, 0.7968, 0.01461, 0.75, 0.01, 0.7032, 0.01461, 0.6582, 0.02827, 0.6167, 0.05045, 0.5803, 0.08029, 0.5504, 0.1167, 0.5283, 0.1582, 0.5146, 0.2032, 0.51, 0.25, 0.5146, 0.2968, 0.5283, 0.3418, 0.5504, 0.3833, 0.5803, 0.4197, 0.6167, 0.4496, 0.6582, 0.4717, 0.7032, 0.4854, 1.0, 0.5, 1.0, 1.0, 0.9688, 1.0, 0.9688, 0.5, 0.9688, 0.5, 0.9688, 1.0, 0.9375, 1.0, 0.9375, 0.5, 0.9375, 0.5, 0.9375, 1.0, 0.9062, 1.0, 0.9062, 0.5, 0.9062, 0.5, 0.9062, 1.0, 0.875, 1.0, 0.875, 0.5, 0.875, 0.5, 0.875, 1.0, 0.8438, 1.0, 0.8438, 0.5, 0.8438, 0.5, 0.8438, 1.0, 0.8125, 1.0, 0.8125, 0.5, 0.8125, 0.5, 0.8125, 1.0, 0.7812, 1.0, 0.7812, 0.5, 0.7812, 0.5, 0.7812, 1.0, 0.75, 1.0, 0.75, 0.5, 0.75, 0.5, 0.75, 1.0, 0.7188, 1.0, 0.7188, 0.5, 0.7188, 0.5, 0.7188, 1.0, 0.6875, 1.0, 0.6875, 0.5, 0.6875, 0.5, 0.6875, 1.0, 0.6562, 1.0, 0.6562, 0.5, 0.6562, 0.5, 0.6562, 1.0, 0.625, 1.0, 0.625, 0.5, 0.625, 0.5, 0.625, 1.0, 0.5938, 1.0, 0.5938, 0.5, 0.5938, 0.5, 0.5938, 1.0, 0.5625, 1.0, 0.5625, 0.5, 0.5625, 0.5, 0.5625, 1.0, 0.5312, 1.0, 0.5312, 0.5, 0.5312, 0.5, 0.5312, 1.0, 0.5, 1.0, 0.5, 0.5, 0.5, 0.5, 0.5, 1.0, 0.4688, 1.0, 0.4688, 0.5, 0.4688, 0.5, 0.4688, 1.0, 0.4375, 1.0, 0.4375, 0.5, 0.4375, 0.5, 0.4375, 1.0, 0.4062, 1.0, 0.4062, 0.5, 0.4062, 0.5, 0.4062, 1.0, 0.375, 1.0, 0.375, 0.5, 0.375, 0.5, 0.375, 1.0, 0.3438, 1.0, 0.3438, 0.5, 0.3438, 0.5, 0.3438, 1.0, 0.3125, 1.0, 0.3125, 0.5, 0.3125, 0.5, 0.3125, 1.0, 0.2812, 1.0, 0.2812, 0.5, 0.2812, 0.5, 0.2812, 1.0, 0.25, 1.0, 0.25, 0.5, 0.25, 0.5, 0.25, 1.0, 0.2188, 1.0, 0.2188, 0.5, 0.2188, 0.5, 0.2188, 1.0, 0.1875, 1.0, 0.1875, 0.5, 0.1875, 0.5, 0.1875, 1.0, 0.1562, 1.0, 0.1562, 0.5, 0.1562, 0.5, 0.1562, 1.0, 0.125, 1.0, 0.125, 0.5, 0.125, 0.5, 0.125, 1.0, 0.09375, 1.0, 0.09375, 0.5, 0.09375, 0.5, 0.09375, 1.0, 0.0625, 1.0, 0.0625, 0.5, 0.1241, 0.25, 0.1265, 0.2254, 0.1265, 0.2254, 0.1241, 0.25, 0.0625, 0.5, 0.0625, 1.0, 0.03125, 1.0, 0.03125, 0.5, 0.03125, 0.5, 0.03125, 1.0, 0.0, 1.0, 0.0, 0.5, 0.75, 0.49, 0.7968, 0.4854, 0.8418, 0.4717, 0.8833, 0.4496, 0.9197, 0.4197, 0.9496, 0.3833, 0.9717, 0.3418, 0.9854, 0.2968, 0.99, 0.25, 0.9854, 0.2032, 0.9717, 0.1582, 0.9496, 0.1167, 0.9197, 0.08029, 0.8833, 0.05045, 0.8418, 0.02827, 0.7968, 0.01461, 0.75, 0.01, 0.7032, 0.01461, 0.6582, 0.02827, 0.6167, 0.05045, 0.5803, 0.08029, 0.5504, 0.1167, 0.5283, 0.1582, 0.5146, 0.2032, 0.51, 0.25, 0.5146, 0.2968, 0.5283, 0.3418, 0.5504, 0.3833, 0.5803, 0.4197, 0.6167, 0.4496, 0.6582, 0.4717, 0.7032, 0.4854, 1.0, 0.5, 1.0, 1.0, 0.9688, 1.0, 0.9688, 0.5, 0.9688, 0.5, 0.9688, 1.0, 0.9375, 1.0, 0.9375, 0.5, 0.9375, 0.5, 0.9375, 1.0, 0.9062, 1.0, 0.9062, 0.5, 0.9062, 0.5, 0.9062, 1.0, 0.875, 1.0, 0.875, 0.5, 0.875, 0.5, 0.875, 1.0, 0.8438, 1.0, 0.8438, 0.5, 0.8438, 0.5, 0.8438, 1.0, 0.8125, 1.0, 0.8125, 0.5, 0.8125, 0.5, 0.8125, 1.0, 0.7812, 1.0, 0.7812, 0.5, 0.7812, 0.5, 0.7812, 1.0, 0.75, 1.0, 0.75, 0.5, 0.75, 0.5, 0.75, 1.0, 0.7188, 1.0, 0.7188, 0.5, 0.7188, 0.5, 0.7188, 1.0, 0.6875, 1.0, 0.6875, 0.5, 0.6875, 0.5, 0.6875, 1.0, 0.6562, 1.0, 0.6562, 0.5, 0.6562, 0.5, 0.6562, 1.0, 0.625, 1.0, 0.625, 0.5, 0.625, 0.5, 0.625, 1.0, 0.5938, 1.0, 0.5938, 0.5, 0.5938, 0.5, 0.5938, 1.0, 0.5625, 1.0, 0.5625, 0.5, 0.5625, 0.5, 0.5625, 1.0, 0.5312, 1.0, 0.5312, 0.5, 0.5312, 0.5, 0.5312, 1.0, 0.5, 1.0, 0.5, 0.5, 0.5, 0.5, 0.5, 1.0, 0.4688, 1.0, 0.4688, 0.5, 0.4688, 0.5, 0.4688, 1.0, 0.4375, 1.0, 0.4375, 0.5, 0.4375, 0.5, 0.4375, 1.0, 0.4062, 1.0, 0.4062, 0.5, 0.4062, 0.5, 0.4062, 1.0, 0.375, 1.0, 0.375, 0.5, 0.375, 0.5, 0.375, 1.0, 0.3438, 1.0, 0.3438, 0.5, 0.3438, 0.5, 0.3438, 1.0, 0.3125, 1.0, 0.3125, 0.5, 0.3125, 0.5, 0.3125, 1.0, 0.2812, 1.0, 0.2812, 0.5, 0.2812, 0.5, 0.2812, 1.0, 0.25, 1.0, 0.25, 0.5, 0.25, 0.5, 0.25, 1.0, 0.2188, 1.0, 0.2188, 0.5, 0.2188, 0.5, 0.2188, 1.0, 0.1875, 1.0, 0.1875, 0.5, 0.1875, 0.5, 0.1875, 1.0, 0.1562, 1.0, 0.1562, 0.5, 0.1562, 0.5, 0.1562, 1.0, 0.125, 1.0, 0.125, 0.5, 0.125, 0.5, 0.125, 1.0, 0.09375, 1.0, 0.09375, 0.5, 0.09375, 0.5, 0.09375, 1.0, 0.0625, 1.0, 0.0625, 0.5, 0.1254, 0.2748, 0.123, 0.25, 0.123, 0.25, 0.1254, 0.2748, 0.0625, 0.5, 0.0625, 1.0, 0.03125, 1.0, 0.03125, 0.5, 0.03125, 0.5, 0.03125, 1.0, 0.0, 1.0, 0.0, 0.5, 0.75, 0.49, 0.7968, 0.4854, 0.8418, 0.4717, 0.8833, 0.4496, 0.9197, 0.4197, 0.9496, 0.3833, 0.9717, 0.3418, 0.9854, 0.2968, 0.99, 0.25, 0.9854, 0.2032, 0.9717, 0.1582, 0.9496, 0.1167, 0.9197, 0.08029, 0.8833, 0.05045, 0.8418, 0.02827, 0.7968, 0.01461, 0.75, 0.01, 0.7032, 0.01461, 0.6582, 0.02827, 0.6167, 0.05045, 0.5803, 0.08029, 0.5504, 0.1167, 0.5283, 0.1582, 0.5146, 0.2032, 0.51, 0.25, 0.5146, 0.2968, 0.5283, 0.3418, 0.5504, 0.3833, 0.5803, 0.4197, 0.6167, 0.4496, 0.6582, 0.4717, 0.7032, 0.4854, 0.375, 0.25, 0.625, 0.25, 0.625, 0.5, 0.375, 0.5, 0.375, 0.5, 0.625, 0.5, 0.625, 0.75, 0.375, 0.75, 0.375, 0.75, 0.625, 0.75, 0.625, 1.0, 0.375, 1.0, 0.1968, 0.5308, 0.3032, 0.5308, 0.3032, 0.7192, 0.1968, 0.7192, 0.625, 0.5, 0.875, 0.5, 0.875, 0.75, 0.625, 0.75, 0.6647, 0.5397, 0.6647, 0.7103, 0.625, 0.75, 0.625, 0.5, 0.7103, 0.5397, 0.6647, 0.5397, 0.625, 0.5, 0.75, 0.5, 0.6647, 0.7103, 0.7103, 0.7103, 0.75, 0.75, 0.625, 0.75, 0.7103, 0.7103, 0.7103, 0.5397, 0.75, 0.5, 0.75, 0.75, 0.1968, 0.5308, 0.1968, 0.7192, 0.125, 0.75, 0.125, 0.5, 0.3032, 0.5308, 0.1968, 0.5308, 0.125, 0.5, 0.375, 0.5, 0.3032, 0.7192, 0.3032, 0.5308, 0.375, 0.5, 0.375, 0.75, 0.1968, 0.7192, 0.3032, 0.7192, 0.375, 0.75, 0.125, 0.75, 0.3032, 0.5308, 0.3032, 0.7192, 0.6647, 0.7103, 0.6647, 0.5397, 0.0, 0.0, 0.0, 0.0, 0.0, 0.0, 0.0, 0.0, 0.0, 0.0, 0.0, 0.0, 0.0, 0.0, 0.0, 0.0, 0.0, 0.0, 0.0, 0.0, 0.0, 0.0, 0.0, 0.0, 0.0, 0.0, 0.0, 0.0, 0.0, 0.0, 0.0, 0.0, 0.25, 0.3789, 0.2751, 0.3764, 0.2968, 0.4854, 0.25, 0.49, 0.2751, 0.3764, 0.2993, 0.369, 0.3418, 0.4717, 0.2968, 0.4854, 0.2993, 0.369, 0.3216, 0.3571, 0.3833, 0.4496, 0.3418, 0.4717, 0.3216, 0.3571, 0.3411, 0.3411, 0.4197, 0.4197, 0.3833, 0.4496, 0.3411, 0.3411, 0.3571, 0.3216, 0.4496, 0.3833, 0.4197, 0.4197, 0.3571, 0.3216, 0.369, 0.2993, 0.4717, 0.3418, 0.4496, 0.3833, 0.369, 0.2993, 0.3764, 0.2751, 0.4854, 0.2968, 0.4717, 0.3418, 0.3764, 0.2751, 0.3789, 0.25, 0.49, 0.25, 0.4854, 0.2968, 0.3789, 0.25, 0.3764, 0.2249, 0.4854, 0.2032, 0.49, 0.25, 0.3764, 0.2249, 0.369, 0.2007, 0.4717, 0.1582, 0.4854, 0.2032, 0.369, 0.2007, 0.3571, 0.1784, 0.4496, 0.1167, 0.4717, 0.1582, 0.3571, 0.1784, 0.3411, 0.1589, 0.4197, 0.08029, 0.4496, 0.1167, 0.3411, 0.1589, 0.3216, 0.1429, 0.3833, 0.05045, 0.4197, 0.08029, 0.3216, 0.1429, 0.2993, 0.131, 0.3418, 0.02827, 0.3833, 0.05045, 0.2993, 0.131, 0.2751, 0.1236, 0.2968, 0.01461, 0.3418, 0.02827, 0.2751, 0.1236, 0.25, 0.1211, 0.25, 0.01, 0.2968, 0.01461, 0.25, 0.1211, 0.2249, 0.1236, 0.2032, 0.01461, 0.25, 0.01, 0.2249, 0.1236, 0.2007, 0.131, 0.1582, 0.02827, 0.2032, 0.01461, 0.2007, 0.131, 0.1784, 0.1429, 0.1167, 0.05045, 0.1582, 0.02827, 0.1784, 0.1429, 0.1589, 0.1589, 0.08029, 0.08029, 0.1167, 0.05045, 0.1589, 0.1589, 0.1429, 0.1784, 0.05045, 0.1167, 0.08029, 0.08029, 0.1429, 0.1784, 0.131, 0.2007, 0.02827, 0.1582, 0.05045, 0.1167, 0.131, 0.2007, 0.1236, 0.2249, 0.01461, 0.2032, 0.02827, 0.1582, 0.1236, 0.2249, 0.1211, 0.25, 0.01, 0.25, 0.01461, 0.2032, 0.1211, 0.25, 0.1236, 0.2751, 0.01461, 0.2968, 0.01, 0.25, 0.1236, 0.2751, 0.131, 0.2993, 0.02827, 0.3418, 0.01461, 0.2968, 0.131, 0.2993, 0.1429, 0.3216, 0.05045, 0.3833, 0.02827, 0.3418, 0.1429, 0.3216, 0.1589, 0.3411, 0.08029, 0.4197, 0.05045, 0.3833, 0.1589, 0.3411, 0.1784, 0.3571, 0.1167, 0.4496, 0.08029, 0.4197, 0.1784, 0.3571, 0.2007, 0.369, 0.1582, 0.4717, 0.1167, 0.4496, 0.2007, 0.369, 0.2249, 0.3764, 0.2032, 0.4854, 0.1582, 0.4717, 0.2249, 0.3764, 0.25, 0.3789, 0.25, 0.49, 0.2032, 0.4854, 0.2751, 0.3764, 0.25, 0.3789, 0.2249, 0.3764, 0.2007, 0.369, 0.1784, 0.3571, 0.1589, 0.3411, 0.1429, 0.3216, 0.131, 0.2993, 0.1236, 0.2751, 0.1211, 0.25, 0.1236, 0.2249, 0.131, 0.2007, 0.1429, 0.1784, 0.1589, 0.1589, 0.1784, 0.1429, 0.2007, 0.131, 0.2249, 0.1236, 0.25, 0.1211, 0.2751, 0.1236, 0.2993, 0.131, 0.3216, 0.1429, 0.3411, 0.1589, 0.3571, 0.1784, 0.369, 0.2007, 0.3764, 0.2249, 0.3789, 0.25, 0.3764, 0.2751, 0.369, 0.2993, 0.3571, 0.3216, 0.3411, 0.3411, 0.3216, 0.3571, 0.2993, 0.369, 0.3216, 0.1429, 0.3411, 0.1589, 0.3411, 0.1589, 0.3216, 0.1429, 0.1429, 0.3216, 0.131, 0.2993, 0.131, 0.2993, 0.1429, 0.3216, 0.2993, 0.131, 0.3216, 0.1429, 0.3216, 0.1429, 0.2993, 0.131, 0.2751, 0.3764, 0.25, 0.3789, 0.25, 0.3789, 0.2751, 0.3764, 0.1589, 0.3411, 0.1429, 0.3216, 0.1429, 0.3216, 0.1589, 0.3411, 0.2751, 0.1236, 0.2993, 0.131, 0.2993, 0.131, 0.2751, 0.1236, 0.2993, 0.369, 0.2751, 0.3764, 0.2751, 0.3764, 0.2993, 0.369, 0.1784, 0.3571, 0.1589, 0.3411, 0.1589, 0.3411, 0.1784, 0.3571, 0.25, 0.1211, 0.2751, 0.1236, 0.2751, 0.1236, 0.25, 0.1211, 0.3216, 0.3571, 0.2993, 0.369, 0.2993, 0.369, 0.3216, 0.3571, 0.2007, 0.369, 0.1784, 0.3571, 0.1784, 0.3571, 0.2007, 0.369, 0.2249, 0.1236, 0.25, 0.1211, 0.25, 0.1211, 0.2249, 0.1236, 0.3411, 0.3411, 0.3216, 0.3571, 0.3216, 0.3571, 0.3411, 0.3411, 0.2249, 0.3764, 0.2007, 0.369, 0.2007, 0.369, 0.2249, 0.3764, 0.2007, 0.131, 0.2249, 0.1236, 0.2249, 0.1236, 0.2007, 0.131, 0.3571, 0.3216, 0.3411, 0.3411, 0.3411, 0.3411, 0.3571, 0.3216, 0.25, 0.3789, 0.2249, 0.3764, 0.2249, 0.3764, 0.25, 0.3789, 0.1784, 0.1429, 0.2007, 0.131, 0.2007, 0.131, 0.1784, 0.1429, 0.369, 0.2993, 0.3571, 0.3216, 0.3571, 0.3216, 0.369, 0.2993, 0.1589, 0.1589, 0.1784, 0.1429, 0.1784, 0.1429, 0.1589, 0.1589, 0.3764, 0.2751, 0.369, 0.2993, 0.369, 0.2993, 0.3764, 0.2751, 0.1429, 0.1784, 0.1589, 0.1589, 0.1589, 0.1589, 0.1429, 0.1784, 0.3789, 0.25, 0.3764, 0.2751, 0.3764, 0.2751, 0.3789, 0.25, 0.131, 0.2007, 0.1429, 0.1784, 0.1429, 0.1784, 0.131, 0.2007, 0.3764, 0.2249, 0.3789, 0.25, 0.3789, 0.25, 0.3764, 0.2249, 0.1236, 0.2249, 0.131, 0.2007, 0.131, 0.2007, 0.1236, 0.2249, 0.369, 0.2007, 0.3764, 0.2249, 0.3764, 0.2249, 0.369, 0.2007, 0.1211, 0.25, 0.1236, 0.2249, 0.1236, 0.2249, 0.1211, 0.25, 0.3571, 0.1784, 0.369, 0.2007, 0.369, 0.2007, 0.3571, 0.1784, 0.1236, 0.2751, 0.1211, 0.25, 0.1211, 0.25, 0.1236, 0.2751, 0.3411, 0.1589, 0.3571, 0.1784, 0.3571, 0.1784, 0.3411, 0.1589, 0.25, 0.363, 0.272, 0.3608, 0.2968, 0.4854, 0.25, 0.49, 0.272, 0.3608, 0.2932, 0.3544, 0.3418, 0.4717, 0.2968, 0.4854, 0.2932, 0.3544, 0.3128, 0.3439, 0.3833, 0.4496, 0.3418, 0.4717, 0.3128, 0.3439, 0.3299, 0.3299, 0.4197, 0.4197, 0.3833, 0.4496, 0.3299, 0.3299, 0.3439, 0.3128, 0.4496, 0.3833, 0.4197, 0.4197, 0.3439, 0.3128, 0.3544, 0.2932, 0.4717, 0.3418, 0.4496, 0.3833, 0.3544, 0.2932, 0.3608, 0.272, 0.4854, 0.2968, 0.4717, 0.3418, 0.3608, 0.272, 0.363, 0.25, 0.49, 0.25, 0.4854, 0.2968, 0.363, 0.25, 0.3608, 0.228, 0.4854, 0.2032, 0.49, 0.25, 0.3608, 0.228, 0.3544, 0.2068, 0.4717, 0.1582, 0.4854, 0.2032, 0.3544, 0.2068, 0.3439, 0.1872, 0.4496, 0.1167, 0.4717, 0.1582, 0.3439, 0.1872, 0.3299, 0.1701, 0.4197, 0.08029, 0.4496, 0.1167, 0.3299, 0.1701, 0.3128, 0.1561, 0.3833, 0.05045, 0.4197, 0.08029, 0.3128, 0.1561, 0.2932, 0.1456, 0.3418, 0.02827, 0.3833, 0.05045, 0.2932, 0.1456, 0.272, 0.1392, 0.2968, 0.01461, 0.3418, 0.02827, 0.272, 0.1392, 0.25, 0.137, 0.25, 0.01, 0.2968, 0.01461, 0.25, 0.137, 0.228, 0.1392, 0.2032, 0.01461, 0.25, 0.01, 0.228, 0.1392, 0.2068, 0.1456, 0.1582, 0.02827, 0.2032, 0.01461, 0.2068, 0.1456, 0.1872, 0.1561, 0.1167, 0.05045, 0.1582, 0.02827, 0.1872, 0.1561, 0.1701, 0.1701, 0.08029, 0.08029, 0.1167, 0.05045, 0.1701, 0.1701, 0.1561, 0.1872, 0.05045, 0.1167, 0.08029, 0.08029, 0.1561, 0.1872, 0.1456, 0.2068, 0.02827, 0.1582, 0.05045, 0.1167, 0.1456, 0.2068, 0.1392, 0.228, 0.01461, 0.2032, 0.02827, 0.1582, 0.1392, 0.228, 0.137, 0.25, 0.01, 0.25, 0.01461, 0.2032, 0.137, 0.25, 0.1392, 0.272, 0.01461, 0.2968, 0.01, 0.25, 0.1392, 0.272, 0.1456, 0.2932, 0.02827, 0.3418, 0.01461, 0.2968, 0.1456, 0.2932, 0.1561, 0.3128, 0.05045, 0.3833, 0.02827, 0.3418, 0.1561, 0.3128, 0.1701, 0.3299, 0.08029, 0.4197, 0.05045, 0.3833, 0.1701, 0.3299, 0.1872, 0.3439, 0.1167, 0.4496, 0.08029, 0.4197, 0.1872, 0.3439, 0.2068, 0.3544, 0.1582, 0.4717, 0.1167, 0.4496, 0.2068, 0.3544, 0.228, 0.3608, 0.2032, 0.4854, 0.1582, 0.4717, 0.228, 0.3608, 0.25, 0.363, 0.25, 0.49, 0.2032, 0.4854, 0.272, 0.3608, 0.25, 0.363, 0.228, 0.3608, 0.2068, 0.3544, 0.1872, 0.3439, 0.1701, 0.3299, 0.1561, 0.3128, 0.1456, 0.2932, 0.1392, 0.272, 0.137, 0.25, 0.1392, 0.228, 0.1456, 0.2068, 0.1561, 0.1872, 0.1701, 0.1701, 0.1872, 0.1561, 0.2068, 0.1456, 0.228, 0.1392, 0.25, 0.137, 0.272, 0.1392, 0.2932, 0.1456, 0.3128, 0.1561, 0.3299, 0.1701, 0.3439, 0.1872, 0.3544, 0.2068, 0.3608, 0.228, 0.363, 0.25, 0.3608, 0.272, 0.3544, 0.2932, 0.3439, 0.3128, 0.3299, 0.3299, 0.3128, 0.3439, 0.2932, 0.3544, 0.1872, 0.1561, 0.2068, 0.1456, 0.2068, 0.1456, 0.1872, 0.1561, 0.3544, 0.2932, 0.3439, 0.3128, 0.3439, 0.3128, 0.3544, 0.2932, 0.1701, 0.1701, 0.1872, 0.1561, 0.1872, 0.1561, 0.1701, 0.1701, 0.3608, 0.272, 0.3544, 0.2932, 0.3544, 0.2932, 0.3608, 0.272, 0.1561, 0.1872, 0.1701, 0.1701, 0.1701, 0.1701, 0.1561, 0.1872, 0.363, 0.25, 0.3608, 0.272, 0.3608, 0.272, 0.363, 0.25, 0.1456, 0.2068, 0.1561, 0.1872, 0.1561, 0.1872, 0.1456, 0.2068, 0.3608, 0.228, 0.363, 0.25, 0.363, 0.25, 0.3608, 0.228, 0.1392, 0.228, 0.1456, 0.2068, 0.1456, 0.2068, 0.1392, 0.228, 0.3544, 0.2068, 0.3608, 0.228, 0.3608, 0.228, 0.3544, 0.2068, 0.137, 0.25, 0.1392, 0.228, 0.1392, 0.228, 0.137, 0.25, 0.3439, 0.1872, 0.3544, 0.2068, 0.3544, 0.2068, 0.3439, 0.1872, 0.1392, 0.272, 0.137, 0.25, 0.137, 0.25, 0.1392, 0.272, 0.3299, 0.1701, 0.3439, 0.1872, 0.3439, 0.1872, 0.3299, 0.1701, 0.1456, 0.2932, 0.1392, 0.272, 0.1392, 0.272, 0.1456, 0.2932, 0.3128, 0.1561, 0.3299, 0.1701, 0.3299, 0.1701, 0.3128, 0.1561, 0.1561, 0.3128, 0.1456, 0.2932, 0.1456, 0.2932, 0.1561, 0.3128, 0.2932, 0.1456, 0.3128, 0.1561, 0.3128, 0.1561, 0.2932, 0.1456, 0.272, 0.3608, 0.25, 0.363, 0.25, 0.363, 0.272, 0.3608, 0.1701, 0.3299, 0.1561, 0.3128, 0.1561, 0.3128, 0.1701, 0.3299, 0.272, 0.1392, 0.2932, 0.1456, 0.2932, 0.1456, 0.272, 0.1392, 0.2932, 0.3544, 0.272, 0.3608, 0.272, 0.3608, 0.2932, 0.3544, 0.1872, 0.3439, 0.1701, 0.3299, 0.1701, 0.3299, 0.1872, 0.3439, 0.25, 0.137, 0.272, 0.1392, 0.272, 0.1392, 0.25, 0.137, 0.3128, 0.3439, 0.2932, 0.3544, 0.2932, 0.3544, 0.3128, 0.3439, 0.2068, 0.3544, 0.1872, 0.3439, 0.1872, 0.3439, 0.2068, 0.3544, 0.228, 0.1392, 0.25, 0.137, 0.25, 0.137, 0.228, 0.1392, 0.3299, 0.3299, 0.3128, 0.3439, 0.3128, 0.3439, 0.3299, 0.3299, 0.228, 0.3608, 0.2068, 0.3544, 0.2068, 0.3544, 0.228, 0.3608, 0.2068, 0.1456, 0.228, 0.1392, 0.228, 0.1392, 0.2068, 0.1456, 0.3439, 0.3128, 0.3299, 0.3299, 0.3299, 0.3299, 0.3439, 0.3128, 0.25, 0.377, 0.2748, 0.3746, 0.2968, 0.4854, 0.25, 0.49, 0.2748, 0.3746, 0.2986, 0.3674, 0.3418, 0.4717, 0.2968, 0.4854, 0.2986, 0.3674, 0.3206, 0.3556, 0.3833, 0.4496, 0.3418, 0.4717, 0.3206, 0.3556, 0.3398, 0.3398, 0.4197, 0.4197, 0.3833, 0.4496, 0.3398, 0.3398, 0.3556, 0.3206, 0.4496, 0.3833, 0.4197, 0.4197, 0.3556, 0.3206, 0.3674, 0.2986, 0.4717, 0.3418, 0.4496, 0.3833, 0.3674, 0.2986, 0.3746, 0.2748, 0.4854, 0.2968, 0.4717, 0.3418, 0.3746, 0.2748, 0.377, 0.25, 0.49, 0.25, 0.4854, 0.2968, 0.377, 0.25, 0.3746, 0.2252, 0.4854, 0.2032, 0.49, 0.25, 0.3746, 0.2252, 0.3674, 0.2014, 0.4717, 0.1582, 0.4854, 0.2032, 0.3674, 0.2014, 0.3556, 0.1794, 0.4496, 0.1167, 0.4717, 0.1582, 0.3556, 0.1794, 0.3398, 0.1602, 0.4197, 0.08029, 0.4496, 0.1167, 0.3398, 0.1602, 0.3206, 0.1444, 0.3833, 0.05045, 0.4197, 0.08029, 0.3206, 0.1444, 0.2986, 0.1326, 0.3418, 0.02827, 0.3833, 0.05045, 0.2986, 0.1326, 0.2748, 0.1254, 0.2968, 0.01461, 0.3418, 0.02827, 0.2748, 0.1254, 0.25, 0.123, 0.25, 0.01, 0.2968, 0.01461, 0.25, 0.123, 0.2252, 0.1254, 0.2032, 0.01461, 0.25, 0.01, 0.2252, 0.1254, 0.2014, 0.1326, 0.1582, 0.02827, 0.2032, 0.01461, 0.2014, 0.1326, 0.1794, 0.1444, 0.1167, 0.05045, 0.1582, 0.02827, 0.1794, 0.1444, 0.1602, 0.1602, 0.08029, 0.08029, 0.1167, 0.05045, 0.1602, 0.1602, 0.1444, 0.1794, 0.05045, 0.1167, 0.08029, 0.08029, 0.1444, 0.1794, 0.1326, 0.2014, 0.02827, 0.1582, 0.05045, 0.1167, 0.1326, 0.2014, 0.1254, 0.2252, 0.01461, 0.2032, 0.02827, 0.1582, 0.1254, 0.2252, 0.123, 0.25, 0.01, 0.25, 0.01461, 0.2032, 0.123, 0.25, 0.1254, 0.2748, 0.01461, 0.2968, 0.01, 0.25, 0.1254, 0.2748, 0.1326, 0.2986, 0.02827, 0.3418, 0.01461, 0.2968, 0.1326, 0.2986, 0.1444, 0.3206, 0.05045, 0.3833, 0.02827, 0.3418, 0.1444, 0.3206, 0.1602, 0.3398, 0.08029, 0.4197, 0.05045, 0.3833, 0.1602, 0.3398, 0.1794, 0.3556, 0.1167, 0.4496, 0.08029, 0.4197, 0.1794, 0.3556, 0.2014, 0.3674, 0.1582, 0.4717, 0.1167, 0.4496, 0.2014, 0.3674, 0.2252, 0.3746, 0.2032, 0.4854, 0.1582, 0.4717, 0.2252, 0.3746, 0.25, 0.377, 0.25, 0.49, 0.2032, 0.4854, 0.2748, 0.3746, 0.25, 0.377, 0.25, 0.377, 0.2748, 0.3746, 0.3398, 0.1602, 0.3556, 0.1794, 0.3556, 0.1794, 0.3398, 0.1602, 0.1326, 0.2986, 0.1254, 0.2748, 0.1254, 0.2748, 0.1326, 0.2986, 0.3206, 0.1444, 0.3398, 0.1602, 0.3398, 0.1602, 0.3206, 0.1444, 0.1444, 0.3206, 0.1326, 0.2986, 0.1326, 0.2986, 0.1444, 0.3206, 0.2986, 0.1326, 0.3206, 0.1444, 0.3206, 0.1444, 0.2986, 0.1326, 0.2748, 0.3746, 0.25, 0.377, 0.25, 0.377, 0.2748, 0.3746, 0.1602, 0.3398, 0.1444, 0.3206, 0.1444, 0.3206, 0.1602, 0.3398, 0.2748, 0.1254, 0.2986, 0.1326, 0.2986, 0.1326, 0.2748, 0.1254, 0.2986, 0.3674, 0.2748, 0.3746, 0.2748, 0.3746, 0.2986, 0.3674, 0.1794, 0.3556, 0.1602, 0.3398, 0.1602, 0.3398, 0.1794, 0.3556, 0.25, 0.123, 0.2748, 0.1254, 0.2748, 0.1254, 0.25, 0.123, 0.3206, 0.3556, 0.2986, 0.3674, 0.2986, 0.3674, 0.3206, 0.3556, 0.2014, 0.3674, 0.1794, 0.3556, 0.1794, 0.3556, 0.2014, 0.3674, 0.2252, 0.1254, 0.25, 0.123, 0.25, 0.123, 0.2252, 0.1254, 0.3398, 0.3398, 0.3206, 0.3556, 0.3206, 0.3556, 0.3398, 0.3398, 0.2252, 0.3746, 0.2014, 0.3674, 0.2014, 0.3674, 0.2252, 0.3746, 0.2014, 0.1326, 0.2252, 0.1254, 0.2252, 0.1254, 0.2014, 0.1326, 0.3556, 0.3206, 0.3398, 0.3398, 0.3398, 0.3398, 0.3556, 0.3206, 0.25, 0.377, 0.2252, 0.3746, 0.2252, 0.3746, 0.25, 0.377, 0.1794, 0.1444, 0.2014, 0.1326, 0.2014, 0.1326, 0.1794, 0.1444, 0.3674, 0.2986, 0.3556, 0.3206, 0.3556, 0.3206, 0.3674, 0.2986, 0.1602, 0.1602, 0.1794, 0.1444, 0.1794, 0.1444, 0.1602, 0.1602, 0.3746, 0.2748, 0.3674, 0.2986, 0.3674, 0.2986, 0.3746, 0.2748, 0.1444, 0.1794, 0.1602, 0.1602, 0.1602, 0.1602, 0.1444, 0.1794, 0.377, 0.25, 0.3746, 0.2748, 0.3746, 0.2748, 0.377, 0.25, 0.1326, 0.2014, 0.1444, 0.1794, 0.1444, 0.1794, 0.1326, 0.2014, 0.3746, 0.2252, 0.377, 0.25, 0.377, 0.25, 0.3746, 0.2252, 0.1254, 0.2252, 0.1326, 0.2014, 0.1326, 0.2014, 0.1254, 0.2252, 0.3674, 0.2014, 0.3746, 0.2252, 0.3746, 0.2252, 0.3674, 0.2014, 0.123, 0.25, 0.1254, 0.2252, 0.1254, 0.2252, 0.123, 0.25, 0.3556, 0.1794, 0.3674, 0.2014, 0.3674, 0.2014, 0.3556, 0.1794, 0.2748, 0.3746, 0.25, 0.377, 0.2252, 0.3746, 0.2014, 0.3674, 0.1794, 0.3556, 0.1602, 0.3398, 0.1444, 0.3206, 0.1326, 0.2986, 0.1254, 0.2748, 0.123, 0.25, 0.1254, 0.2252, 0.1326, 0.2014, 0.1444, 0.1794, 0.1602, 0.1602, 0.1794, 0.1444, 0.2014, 0.1326, 0.2252, 0.1254, 0.25, 0.123, 0.2748, 0.1254, 0.2986, 0.1326, 0.3206, 0.1444, 0.3398, 0.1602, 0.3556, 0.1794, 0.3674, 0.2014, 0.3746, 0.2252, 0.377, 0.25, 0.3746, 0.2748, 0.3674, 0.2986, 0.3556, 0.3206, 0.3398, 0.3398, 0.3206, 0.3556, 0.2986, 0.3674, 0.1602, 0.3398, 0.1444, 0.3206, 0.1444, 0.3206, 0.1602, 0.3398, 0.2748, 0.1254, 0.2986, 0.1326, 0.2986, 0.1326, 0.2748, 0.1254, 0.2986, 0.3674, 0.2748, 0.3746, 0.2748, 0.3746, 0.2986, 0.3674, 0.1794, 0.3556, 0.1602, 0.3398, 0.1602, 0.3398, 0.1794, 0.3556, 0.25, 0.123, 0.2748, 0.1254, 0.2748, 0.1254, 0.25, 0.123, 0.3206, 0.3556, 0.2986, 0.3674, 0.2986, 0.3674, 0.3206, 0.3556, 0.2014, 0.3674, 0.1794, 0.3556, 0.1794, 0.3556, 0.2014, 0.3674, 0.2252, 0.1254, 0.25, 0.123, 0.25, 0.123, 0.2252, 0.1254, 0.3398, 0.3398, 0.3206, 0.3556, 0.3206, 0.3556, 0.3398, 0.3398, 0.2252, 0.3746, 0.2014, 0.3674, 0.2014, 0.3674, 0.2252, 0.3746, 0.2014, 0.1326, 0.2252, 0.1254, 0.2252, 0.1254, 0.2014, 0.1326, 0.3556, 0.3206, 0.3398, 0.3398, 0.3398, 0.3398, 0.3556, 0.3206, 0.25, 0.377, 0.2252, 0.3746, 0.2252, 0.3746, 0.25, 0.377, 0.1794, 0.1444, 0.2014, 0.1326, 0.2014, 0.1326, 0.1794, 0.1444, 0.3674, 0.2986, 0.3556, 0.3206, 0.3556, 0.3206, 0.3674, 0.2986, 0.1602, 0.1602, 0.1794, 0.1444, 0.1794, 0.1444, 0.1602, 0.1602, 0.3746, 0.2748, 0.3674, 0.2986, 0.3674, 0.2986, 0.3746, 0.2748, 0.1444, 0.1794, 0.1602, 0.1602, 0.1602, 0.1602, 0.1444, 0.1794, 0.377, 0.25, 0.3746, 0.2748, 0.3746, 0.2748, 0.377, 0.25, 0.1326, 0.2014, 0.1444, 0.1794, 0.1444, 0.1794, 0.1326, 0.2014, 0.3746, 0.2252, 0.377, 0.25, 0.377, 0.25, 0.3746, 0.2252, 0.1254, 0.2252, 0.1326, 0.2014, 0.1326, 0.2014, 0.1254, 0.2252, 0.3674, 0.2014, 0.3746, 0.2252, 0.3746, 0.2252, 0.3674, 0.2014, 0.123, 0.25, 0.1254, 0.2252, 0.1254, 0.2252, 0.123, 0.25, 0.3556, 0.1794, 0.3674, 0.2014, 0.3674, 0.2014, 0.3556, 0.1794, 0.1254, 0.2748, 0.123, 0.25, 0.123, 0.25, 0.1254, 0.2748, 0.3398, 0.1602, 0.3556, 0.1794, 0.3556, 0.1794, 0.3398, 0.1602, 0.1326, 0.2986, 0.1254, 0.2748, 0.1254, 0.2748, 0.1326, 0.2986, 0.3206, 0.1444, 0.3398, 0.1602, 0.3398, 0.1602, 0.3206, 0.1444, 0.1444, 0.3206, 0.1326, 0.2986, 0.1326, 0.2986, 0.1444, 0.3206, 0.2986, 0.1326, 0.3206, 0.1444, 0.3206, 0.1444, 0.2986, 0.1326, 0.25, 0.3759, 0.2746, 0.3735, 0.2968, 0.4854, 0.25, 0.49, 0.2746, 0.3735, 0.2982, 0.3663, 0.3418, 0.4717, 0.2968, 0.4854, 0.2982, 0.3663, 0.32, 0.3547, 0.3833, 0.4496, 0.3418, 0.4717, 0.32, 0.3547, 0.339, 0.339, 0.4197, 0.4197, 0.3833, 0.4496, 0.339, 0.339, 0.3547, 0.32, 0.4496, 0.3833, 0.4197, 0.4197, 0.3547, 0.32, 0.3663, 0.2982, 0.4717, 0.3418, 0.4496, 0.3833, 0.3663, 0.2982, 0.3735, 0.2746, 0.4854, 0.2968, 0.4717, 0.3418, 0.3735, 0.2746, 0.3759, 0.25, 0.49, 0.25, 0.4854, 0.2968, 0.3759, 0.25, 0.3735, 0.2254, 0.4854, 0.2032, 0.49, 0.25, 0.3735, 0.2254, 0.3663, 0.2018, 0.4717, 0.1582, 0.4854, 0.2032, 0.3663, 0.2018, 0.3547, 0.18, 0.4496, 0.1167, 0.4717, 0.1582, 0.3547, 0.18, 0.339, 0.161, 0.4197, 0.08029, 0.4496, 0.1167, 0.339, 0.161, 0.32, 0.1453, 0.3833, 0.05045, 0.4197, 0.08029, 0.32, 0.1453, 0.2982, 0.1337, 0.3418, 0.02827, 0.3833, 0.05045, 0.2982, 0.1337, 0.2746, 0.1265, 0.2968, 0.01461, 0.3418, 0.02827, 0.2746, 0.1265, 0.25, 0.1241, 0.25, 0.01, 0.2968, 0.01461, 0.25, 0.1241, 0.2254, 0.1265, 0.2032, 0.01461, 0.25, 0.01, 0.2254, 0.1265, 0.2018, 0.1337, 0.1582, 0.02827, 0.2032, 0.01461, 0.2018, 0.1337, 0.18, 0.1453, 0.1167, 0.05045, 0.1582, 0.02827, 0.18, 0.1453, 0.161, 0.161, 0.08029, 0.08029, 0.1167, 0.05045, 0.161, 0.161, 0.1453, 0.18, 0.05045, 0.1167, 0.08029, 0.08029, 0.1453, 0.18, 0.1337, 0.2018, 0.02827, 0.1582, 0.05045, 0.1167, 0.1337, 0.2018, 0.1265, 0.2254, 0.01461, 0.2032, 0.02827, 0.1582, 0.1265, 0.2254, 0.1241, 0.25, 0.01, 0.25, 0.01461, 0.2032, 0.1241, 0.25, 0.1265, 0.2746, 0.01461, 0.2968, 0.01, 0.25, 0.1265, 0.2746, 0.1337, 0.2982, 0.02827, 0.3418, 0.01461, 0.2968, 0.1337, 0.2982, 0.1453, 0.32, 0.05045, 0.3833, 0.02827, 0.3418, 0.1453, 0.32, 0.161, 0.339, 0.08029, 0.4197, 0.05045, 0.3833, 0.161, 0.339, 0.18, 0.3547, 0.1167, 0.4496, 0.08029, 0.4197, 0.18, 0.3547, 0.2018, 0.3663, 0.1582, 0.4717, 0.1167, 0.4496, 0.2018, 0.3663, 0.2254, 0.3735, 0.2032, 0.4854, 0.1582, 0.4717, 0.2254, 0.3735, 0.25, 0.3759, 0.25, 0.49, 0.2032, 0.4854, 0.2746, 0.3735, 0.25, 0.3759, 0.2254, 0.3735, 0.2018, 0.3663, 0.18, 0.3547, 0.161, 0.339, 0.1453, 0.32, 0.1337, 0.2982, 0.1265, 0.2746, 0.1241, 0.25, 0.1265, 0.2254, 0.1337, 0.2018, 0.1453, 0.18, 0.161, 0.161, 0.18, 0.1453, 0.2018, 0.1337, 0.2254, 0.1265, 0.25, 0.1241, 0.2746, 0.1265, 0.2982, 0.1337, 0.32, 0.1453, 0.339, 0.161, 0.3547, 0.18, 0.3663, 0.2018, 0.3735, 0.2254, 0.3759, 0.25, 0.3735, 0.2746, 0.3663, 0.2982, 0.3547, 0.32, 0.339, 0.339, 0.32, 0.3547, 0.2982, 0.3663, 0.3547, 0.18, 0.3663, 0.2018, 0.3663, 0.2018, 0.3547, 0.18, 0.1265, 0.2746, 0.1241, 0.25, 0.1241, 0.25, 0.1265, 0.2746, 0.339, 0.161, 0.3547, 0.18, 0.3547, 0.18, 0.339, 0.161, 0.1337, 0.2982, 0.1265, 0.2746, 0.1265, 0.2746, 0.1337, 0.2982, 0.32, 0.1453, 0.339, 0.161, 0.339, 0.161, 0.32, 0.1453, 0.1453, 0.32, 0.1337, 0.2982, 0.1337, 0.2982, 0.1453, 0.32, 0.2982, 0.1337, 0.32, 0.1453, 0.32, 0.1453, 0.2982, 0.1337, 0.2746, 0.3735, 0.25, 0.3759, 0.25, 0.3759, 0.2746, 0.3735, 0.161, 0.339, 0.1453, 0.32, 0.1453, 0.32, 0.161, 0.339, 0.2746, 0.1265, 0.2982, 0.1337, 0.2982, 0.1337, 0.2746, 0.1265, 0.2982, 0.3663, 0.2746, 0.3735, 0.2746, 0.3735, 0.2982, 0.3663, 0.18, 0.3547, 0.161, 0.339, 0.161, 0.339, 0.18, 0.3547, 0.25, 0.1241, 0.2746, 0.1265, 0.2746, 0.1265, 0.25, 0.1241, 0.32, 0.3547, 0.2982, 0.3663, 0.2982, 0.3663, 0.32, 0.3547, 0.2018, 0.3663, 0.18, 0.3547, 0.18, 0.3547, 0.2018, 0.3663, 0.2254, 0.1265, 0.25, 0.1241, 0.25, 0.1241, 0.2254, 0.1265, 0.339, 0.339, 0.32, 0.3547, 0.32, 0.3547, 0.339, 0.339, 0.2254, 0.3735, 0.2018, 0.3663, 0.2018, 0.3663, 0.2254, 0.3735, 0.2018, 0.1337, 0.2254, 0.1265, 0.2254, 0.1265, 0.2018, 0.1337, 0.3547, 0.32, 0.339, 0.339, 0.339, 0.339, 0.3547, 0.32, 0.25, 0.3759, 0.2254, 0.3735, 0.2254, 0.3735, 0.25, 0.3759, 0.18, 0.1453, 0.2018, 0.1337, 0.2018, 0.1337, 0.18, 0.1453, 0.3663, 0.2982, 0.3547, 0.32, 0.3547, 0.32, 0.3663, 0.2982, 0.161, 0.161, 0.18, 0.1453, 0.18, 0.1453, 0.161, 0.161, 0.3735, 0.2746, 0.3663, 0.2982, 0.3663, 0.2982, 0.3735, 0.2746, 0.1453, 0.18, 0.161, 0.161, 0.161, 0.161, 0.1453, 0.18, 0.3759, 0.25, 0.3735, 0.2746, 0.3735, 0.2746, 0.3759, 0.25, 0.1337, 0.2018, 0.1453, 0.18, 0.1453, 0.18, 0.1337, 0.2018, 0.3735, 0.2254, 0.3759, 0.25, 0.3759, 0.25, 0.3735, 0.2254, 0.1265, 0.2254, 0.1337, 0.2018, 0.1337, 0.2018, 0.1265, 0.2254, 0.3663, 0.2018, 0.3735, 0.2254, 0.3735, 0.2254, 0.3663, 0.2018])
me_cube.materials.append(mat_material)
me_cube.use_remesh_preserve_volume = False
me_cube.use_remesh_preserve_attributes = False
me_cube.use_mirror_vertex_groups = False
me_cube.update()
arm_armature = bpy.data.armatures.new('Armature')  # bones are not reproduced

# ---- objects
ob_cube = bpy.data.objects.new('Cube', me_cube)
ob_armature = bpy.data.objects.new('Armature', arm_armature)

# ---- transforms, parenting, visibility, modifiers, constraints
ob_cube.parent = ob_armature
ob_cube.location = (0.0, 0.0, 1.94)
ob_cube.lock_rotations_4d = False
ob_cube.empty_display_type = 'ARROWS'
ob_cube.lineart.crease_threshold = 0.0
_vg = ob_cube.vertex_groups.new(name='Neck')
_vg = ob_cube.vertex_groups.new(name='Head')
_vg = ob_cube.vertex_groups.new(name='Arm1.l')
_vg = ob_cube.vertex_groups.new(name='Arm2.l')
_vg = ob_cube.vertex_groups.new(name='Arm1.r')
for _i, _w in zip([32, 34, 36, 38, 40, 42, 73, 75, 77, 79, 81, 82, 83, 84, 85, 86, 87, 88, 89, 90, 91, 92, 93, 94, 95, 96, 97, 98, 99, 100, 101, 102, 103, 104, 105, 106, 107, 108, 109, 110, 111, 112, 113, 114, 115, 116, 117, 118, 119, 120, 121, 122, 123, 124, 125, 126, 127, 129, 131, 133, 135, 344, 345, 346, 347, 348, 349, 350, 351, 352, 353, 354, 355, 356, 357, 358, 359, 360, 361, 362, 363, 364, 365, 366, 367, 368, 369, 370, 371, 372, 373, 374, 375, 384, 385, 386, 387, 388, 389, 390, 391, 392, 393, 394, 395, 396, 397, 398], [0.1027, 0.02774, 0.00983, 0.0, 0.0, 0.001164, 0.3003, 0.1398, 0.05105, 0.01519, 0.003461, 0.9276, 0.0005534, 0.7417, 9.06e-05, 0.3907, 7.582e-05, 0.1253, 0.0004794, 0.03038, 0.003315, 0.01179, 0.00177, 0.02371, 0.0002674, 0.07249, 6.336e-05, 0.07407, 1.448e-05, 0.05555, 1.848e-06, 0.01896, 1.192e-07, 0.007174, 0.0, 0.003524, 6.557e-07, 0.003707, 5.96e-08, 0.01185, 1.371e-06, 0.03006, 0.0, 0.03505, 2.146e-06, 0.0434, 7.153e-07, 0.09976, 8.404e-06, 0.2811, 0.0001118, 0.6024, 0.0004705, 0.8566, 0.002092, 0.9723, 0.008822, 0.02934, 0.08109, 0.1881, 0.3488, 0.4185, 0.7551, 0.1246, 0.01698, 0.0004519, 0.0001045, 0.001185, 0.0002837, 0.001439, 0.00381, 0.001, 1.597e-05, 3.397e-06, 0.0001289, 3.934e-06, 0.0, 8.941e-07, 7.451e-06, 3.57e-05, 0.0002869, 0.0, 8.136e-05, 0.0, 0.0003806, 4.566e-05, 0.0001081, 5.543e-06, 0.001159, 0.0313, 0.179, 0.5171, 0.7959, 0.1934, 0.1239, 0.08039, 0.05643, 0.04773, 0.05115, 0.06788, 0.1018, 0.1239, 0.1565, 0.2143, 0.3021, 0.4079, 0.5234, 0.6184]): _vg.add([_i], _w, 'REPLACE')
_vg = ob_cube.vertex_groups.new(name='Arm2.r')
for _i, _w in zip([9, 11, 13, 15, 17, 19, 21, 22, 23, 24, 25, 26, 27, 28, 29, 30, 31, 32, 33, 34, 35, 36, 37, 38, 39, 40, 41, 42, 43, 44, 45, 46, 47, 48, 49, 50, 51, 52, 53, 54, 55, 56, 57, 58, 59, 61, 63, 65, 67, 69, 71, 73, 75, 77, 79, 80, 81, 82, 83, 84, 85, 86, 87, 88, 89, 90, 91, 92, 93, 94, 95, 96, 97, 98, 99, 100, 101, 102, 103, 104, 105, 106, 107, 108, 109, 110, 111, 112, 113, 114, 115, 116, 117, 118, 119, 120, 121, 122, 123, 124, 125, 126, 127, 128, 129, 131, 133, 135, 282, 283, 284, 285, 286, 287, 288, 289, 290, 291, 292, 293, 294, 295, 296, 297, 298, 299, 300, 301, 302, 303, 304, 305, 306, 307, 308, 309, 310, 321, 322, 323, 324, 325, 326, 327, 328, 329, 330, 331, 332, 333, 334, 335, 336, 344, 345, 346, 347, 348, 349, 350, 351, 352, 353, 354, 355, 356, 357, 358, 359, 360, 361, 362, 363, 364, 365, 366, 367, 368, 369, 370, 371, 372, 373, 374, 375, 376, 378, 379, 380, 381, 382, 383, 384, 385, 386, 387, 388, 389, 390, 391, 392, 393, 394, 395, 396, 397, 398, 399, 400, 401, 402, 403, 404, 405], [0.1005, 0.1437, 0.2208, 0.3412, 0.5057, 0.6801, 0.8165, 0.1959, 0.9055, 0.3633, 0.9668, 0.564, 0.9939, 0.7191, 0.9995, 0.8067, 0.9998, 0.9244, 1.0, 0.9864, 0.9999, 0.9982, 1.0, 1.0, 1.0, 1.0, 1.0, 0.9999, 0.9999, 0.9947, 1.0, 0.9618, 0.9999, 0.9941, 0.9991, 0.9895, 0.9985, 0.9678, 0.998, 0.8039, 0.9951, 0.3513, 0.9809, 0.001681, 0.9351, 0.8303, 0.648, 0.4428, 0.3043, 0.2001, 0.1275, 0.6997, 0.8602, 0.9489, 0.9848, 0.008608, 0.9965, 0.07238, 0.9994, 0.2583, 0.9999, 0.6093, 0.9999, 0.8747, 0.9995, 0.9696, 0.9967, 0.9882, 0.9982, 0.9763, 0.9997, 0.9275, 0.9999, 0.9259, 1.0, 0.9445, 1.0, 0.981, 1.0, 0.9928, 1.0, 0.9965, 1.0, 0.9963, 1.0, 0.9882, 1.0, 0.9699, 1.0, 0.9649, 1.0, 0.9566, 1.0, 0.9002, 1.0, 0.7189, 0.9999, 0.3976, 0.9995, 0.1434, 0.9979, 0.02771, 0.9912, 0.00114, 0.9707, 0.9189, 0.8119, 0.6512, 0.001727, 0.01392, 0.05122, 0.1242, 0.2446, 0.4496, 0.6869, 0.8351, 0.9081, 0.9394, 0.9927, 0.9989, 0.9989, 1.0, 1.0, 0.9999, 0.9976, 0.9918, 0.9954, 0.9926, 0.9854, 0.9736, 0.9109, 0.7485, 0.4505, 0.1914, 0.06241, 0.01389, 0.001916, 0.0002915, 0.001631, 0.004399, 0.008358, 0.01246, 0.01529, 0.01583, 0.01424, 0.01131, 0.008137, 0.006298, 0.004604, 0.002694, 0.001204, 0.0003769, 1.68e-05, 0.5815, 0.2449, 0.8754, 0.983, 0.9995, 0.9999, 0.9988, 0.9997, 0.9986, 0.9962, 0.999, 1.0, 1.0, 0.9999, 1.0, 1.0, 1.0, 1.0, 1.0, 0.9997, 1.0, 0.9999, 1.0, 0.9996, 1.0, 0.9999, 1.0, 0.9988, 0.9687, 0.821, 0.4829, 0.2041, 0.05922, 0.08844, 0.2252, 0.3162, 0.4728, 0.6125, 0.7415, 0.8404, 0.9065, 0.947, 0.9695, 0.9802, 0.9843, 0.9846, 0.9821, 0.9817, 0.9779, 0.967, 0.9429, 0.8984, 0.8232, 0.72, 0.6068, 0.4911, 0.3713, 0.2616, 0.06836, 0.03699, 0.01664]): _vg.add([_i], _w, 'REPLACE')
_vg = ob_cube.vertex_groups.new(name='Torso')
_vg.add([3, 5, 6, 106, 273], 1.0, 'REPLACE')
_vg = ob_cube.vertex_groups.new(name='Waist')
_vg = ob_cube.vertex_groups.new(name='Leg1.l')
_vg = ob_cube.vertex_groups.new(name='Leg2.l')
_vg = ob_cube.vertex_groups.new(name='Leg1.r')
_vg = ob_cube.vertex_groups.new(name='Leg2.r')
_m = ob_cube.modifiers.new('Mirror', 'MIRROR')
_m.use_clip = True
_m = ob_cube.modifiers.new('Armature', 'ARMATURE')
_m.object = ob_armature
ob_armature.location = (0.0, 0.0, 0.0)
ob_armature.show_in_front = True
ob_armature.lineart.crease_threshold = 0.0

# ---- collection membership
col_collection.objects.link(ob_cube)
col_collection.objects.link(ob_armature)

# ---- scene / render settings (as saved in the file)
scene.frame_start = 1; scene.frame_end = 250; scene.frame_set(2)
scene.render.engine = 'BLENDER_EEVEE_NEXT'
scene.cycles.use_denoising = False
scene.cycles.samples = 128
scene.cycles.sampling_pattern = 'TABULATED_SOBOL'
scene.cycles.use_adaptive_sampling = False
scene.cycles.use_light_tree = False
scene.view_settings.view_transform = 'Filmic'
bpy.context.view_layer.update()

# ---- added for rendering (the .blend has no active camera and no usable light): camera, sun
cam_auto = bpy.data.cameras.new('AutoCamera')
cam_auto.lens = 50.0
cam_auto.sensor_width = 36.0
cam_auto.clip_end = 1000.0
ob_auto_camera = bpy.data.objects.new('AutoCamera', cam_auto)
scene.collection.objects.link(ob_auto_camera)
ob_auto_camera.location = (14.1436, -16.9723, 16.347)
ob_auto_camera.rotation_euler = (1.09748, -7.21219e-08, 0.694738)
scene.camera = ob_auto_camera
light_auto_sun = bpy.data.lights.new('AutoSun', 'SUN')
light_auto_sun.energy = 3.0
light_auto_sun.angle = 0.0523599
ob_auto_sun = bpy.data.objects.new('AutoSun', light_auto_sun)
scene.collection.objects.link(ob_auto_sun)
ob_auto_sun.rotation_euler = (0.872665, 0.174533, 0.523599)
bpy.context.view_layer.update()
